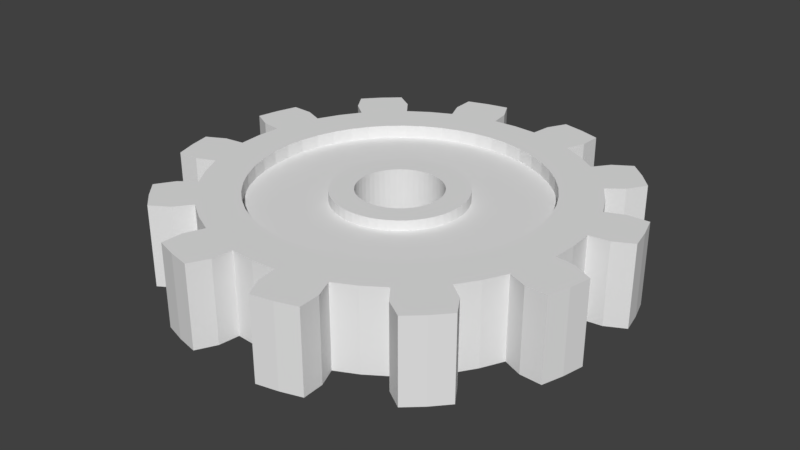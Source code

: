 # Source: gear_small.blend  (saved by Blender 2.79.0; exported with 4.5.12 LTS)
import bpy
from mathutils import Matrix  # noqa: F401  (used for matrix-valued properties, if any)

bpy.ops.wm.read_factory_settings(use_empty=True)
scene = bpy.context.scene
scene.name = 'Scene'

# ---- collections
col_collection_1 = bpy.data.collections.new('Collection 1'); scene.collection.children.link(col_collection_1)

# ---- world
world_world = bpy.data.worlds.new('World'); scene.world = world_world
world_world.color = (0.05088, 0.05088, 0.05088)
world_world.use_sun_shadow = False
world_world.sun_shadow_jitter_overblur = 0.0
world_world.cycles.sampling_method = 'MANUAL'

# ---- meshes
me_gear = bpy.data.meshes.new('Gear')
me_gear.from_pydata([(0.08862, 6.063e-11, -0.01266), (0.08787, 0.01157, -0.01266), (0.0856, 0.02294, -0.01266), (0.08188, 0.03391, -0.01266), (0.1139, 6.063e-11, -0.01266), (0.113, 0.01487, -0.01266), (0.1101, 0.02949, -0.01266), (0.1053, 0.0436, -0.01266), (0.1255, 0.01653, -0.01266), (0.1223, 0.03277, -0.01266), (0.117, 0.04845, -0.01266), (0.1374, 0.02273, -0.01266), (0.1345, 0.03604, -0.01266), (0.1304, 0.04901, -0.01266), (0.08862, 6.063e-11, 0.03798), (0.08787, 0.01157, 0.03798), (0.0856, 0.02294, 0.03798), (0.08188, 0.03391, 0.03798), (0.1139, 6.063e-11, 0.03798), (0.113, 0.01487, 0.03798), (0.1101, 0.02949, 0.03798), (0.1053, 0.0436, 0.03798), (0.1255, 0.01653, 0.03798), (0.1223, 0.03277, 0.03798), (0.117, 0.04845, 0.03798), (0.1374, 0.02273, 0.03798), (0.1345, 0.03604, 0.03798), (0.1304, 0.04901, 0.03798), (0.07675, 0.04431, -0.01266), (0.07031, 0.05395, -0.01266), (0.06267, 0.06267, -0.01266), (0.05395, 0.07031, -0.01266), (0.09868, 0.05697, -0.01266), (0.0904, 0.06937, -0.01266), (0.08057, 0.08057, -0.01266), (0.06937, 0.0904, -0.01266), (0.1004, 0.07707, -0.01266), (0.08952, 0.08952, -0.01266), (0.07707, 0.1004, -0.01266), (0.1076, 0.08839, -0.01266), (0.09848, 0.09848, -0.01266), (0.08839, 0.1076, -0.01266), (0.07675, 0.04431, 0.03798), (0.07031, 0.05395, 0.03798), (0.06267, 0.06267, 0.03798), (0.05395, 0.07031, 0.03798), (0.09868, 0.05697, 0.03798), (0.0904, 0.06937, 0.03798), (0.08057, 0.08057, 0.03798), (0.06937, 0.0904, 0.03798), (0.1004, 0.07707, 0.03798), (0.08952, 0.08952, 0.03798), (0.07707, 0.1004, 0.03798), (0.1076, 0.08839, 0.03798), (0.09848, 0.09848, 0.03798), (0.08839, 0.1076, 0.03798), (0.04431, 0.07675, -0.01266), (0.03391, 0.08188, -0.01266), (0.02294, 0.0856, -0.01266), (0.01157, 0.08787, -0.01266), (0.05697, 0.09868, -0.01266), (0.0436, 0.1053, -0.01266), (0.02949, 0.1101, -0.01266), (0.01487, 0.113, -0.01266), (0.04845, 0.117, -0.01266), (0.03277, 0.1223, -0.01266), (0.01653, 0.1255, -0.01266), (0.04901, 0.1304, -0.01266), (0.03604, 0.1345, -0.01266), (0.02273, 0.1374, -0.01266), (0.04431, 0.07675, 0.03798), (0.03391, 0.08188, 0.03798), (0.02294, 0.0856, 0.03798), (0.01157, 0.08787, 0.03798), (0.05697, 0.09868, 0.03798), (0.0436, 0.1053, 0.03798), (0.02949, 0.1101, 0.03798), (0.01487, 0.113, 0.03798), (0.04845, 0.117, 0.03798), (0.03277, 0.1223, 0.03798), (0.01653, 0.1255, 0.03798), (0.04901, 0.1304, 0.03798), (0.03604, 0.1345, 0.03798), (0.02273, 0.1374, 0.03798), (4.708e-10, 0.08862, -0.01266), (-0.01157, 0.08787, -0.01266), (-0.02294, 0.0856, -0.01266), (-0.03391, 0.08188, -0.01266), (4.708e-10, 0.1139, -0.01266), (-0.01487, 0.113, -0.01266), (-0.02949, 0.1101, -0.01266), (-0.0436, 0.1053, -0.01266), (-0.01653, 0.1255, -0.01266), (-0.03277, 0.1223, -0.01266), (-0.04845, 0.117, -0.01266), (-0.02273, 0.1374, -0.01266), (-0.03604, 0.1345, -0.01266), (-0.04901, 0.1304, -0.01266), (4.708e-10, 0.08862, 0.03798), (-0.01157, 0.08787, 0.03798), (-0.02294, 0.0856, 0.03798), (-0.03391, 0.08188, 0.03798), (4.708e-10, 0.1139, 0.03798), (-0.01487, 0.113, 0.03798), (-0.02949, 0.1101, 0.03798), (-0.0436, 0.1053, 0.03798), (-0.01653, 0.1255, 0.03798), (-0.03277, 0.1223, 0.03798), (-0.04845, 0.117, 0.03798), (-0.02273, 0.1374, 0.03798), (-0.03604, 0.1345, 0.03798), (-0.04901, 0.1304, 0.03798), (-0.04431, 0.07675, -0.01266), (-0.05395, 0.07031, -0.01266), (-0.06267, 0.06267, -0.01266), (-0.07031, 0.05395, -0.01266), (-0.05697, 0.09868, -0.01266), (-0.06937, 0.0904, -0.01266), (-0.08057, 0.08057, -0.01266), (-0.0904, 0.06937, -0.01266), (-0.07707, 0.1004, -0.01266), (-0.08952, 0.08952, -0.01266), (-0.1004, 0.07707, -0.01266), (-0.08839, 0.1076, -0.01266), (-0.09848, 0.09848, -0.01266), (-0.1076, 0.08839, -0.01266), (-0.04431, 0.07675, 0.03798), (-0.05395, 0.07031, 0.03798), (-0.06267, 0.06267, 0.03798), (-0.07031, 0.05395, 0.03798), (-0.05697, 0.09868, 0.03798), (-0.06937, 0.0904, 0.03798), (-0.08057, 0.08057, 0.03798), (-0.0904, 0.06937, 0.03798), (-0.07707, 0.1004, 0.03798), (-0.08952, 0.08952, 0.03798), (-0.1004, 0.07707, 0.03798), (-0.08839, 0.1076, 0.03798), (-0.09848, 0.09848, 0.03798), (-0.1076, 0.08839, 0.03798), (-0.07675, 0.04431, -0.01266), (-0.08188, 0.03391, -0.01266), (-0.0856, 0.02294, -0.01266), (-0.08787, 0.01157, -0.01266), (-0.09868, 0.05697, -0.01266), (-0.1053, 0.0436, -0.01266), (-0.1101, 0.02949, -0.01266), (-0.113, 0.01487, -0.01266), (-0.117, 0.04845, -0.01266), (-0.1223, 0.03277, -0.01266), (-0.1255, 0.01653, -0.01266), (-0.1304, 0.04901, -0.01266), (-0.1345, 0.03604, -0.01266), (-0.1374, 0.02273, -0.01266), (-0.07675, 0.04431, 0.03798), (-0.08188, 0.03391, 0.03798), (-0.0856, 0.02294, 0.03798), (-0.08787, 0.01157, 0.03798), (-0.09868, 0.05697, 0.03798), (-0.1053, 0.0436, 0.03798), (-0.1101, 0.02949, 0.03798), (-0.113, 0.01487, 0.03798), (-0.117, 0.04845, 0.03798), (-0.1223, 0.03277, 0.03798), (-0.1255, 0.01653, 0.03798), (-0.1304, 0.04901, 0.03798), (-0.1345, 0.03604, 0.03798), (-0.1374, 0.02273, 0.03798), (-0.08862, 6.063e-11, -0.01266), (-0.08787, -0.01157, -0.01266), (-0.0856, -0.02294, -0.01266), (-0.08188, -0.03391, -0.01266), (-0.1139, 6.063e-11, -0.01266), (-0.113, -0.01487, -0.01266), (-0.1101, -0.02949, -0.01266), (-0.1053, -0.0436, -0.01266), (-0.1255, -0.01653, -0.01266), (-0.1223, -0.03277, -0.01266), (-0.117, -0.04845, -0.01266), (-0.1374, -0.02273, -0.01266), (-0.1345, -0.03604, -0.01266), (-0.1304, -0.04901, -0.01266), (-0.08862, 6.063e-11, 0.03798), (-0.08787, -0.01157, 0.03798), (-0.0856, -0.02294, 0.03798), (-0.08188, -0.03391, 0.03798), (-0.1139, 6.063e-11, 0.03798), (-0.113, -0.01487, 0.03798), (-0.1101, -0.02949, 0.03798), (-0.1053, -0.0436, 0.03798), (-0.1255, -0.01653, 0.03798), (-0.1223, -0.03277, 0.03798), (-0.117, -0.04845, 0.03798), (-0.1374, -0.02273, 0.03798), (-0.1345, -0.03604, 0.03798), (-0.1304, -0.04901, 0.03798), (-0.07675, -0.04431, -0.01266), (-0.07031, -0.05395, -0.01266), (-0.06267, -0.06267, -0.01266), (-0.05395, -0.07031, -0.01266), (-0.09868, -0.05697, -0.01266), (-0.0904, -0.06937, -0.01266), (-0.08057, -0.08057, -0.01266), (-0.06937, -0.0904, -0.01266), (-0.1004, -0.07707, -0.01266), (-0.08952, -0.08952, -0.01266), (-0.07707, -0.1004, -0.01266), (-0.1076, -0.08839, -0.01266), (-0.09848, -0.09848, -0.01266), (-0.08839, -0.1076, -0.01266), (-0.07675, -0.04431, 0.03798), (-0.07031, -0.05395, 0.03798), (-0.06267, -0.06267, 0.03798), (-0.05395, -0.07031, 0.03798), (-0.09868, -0.05697, 0.03798), (-0.0904, -0.06937, 0.03798), (-0.08057, -0.08057, 0.03798), (-0.06937, -0.0904, 0.03798), (-0.1004, -0.07707, 0.03798), (-0.08952, -0.08952, 0.03798), (-0.07707, -0.1004, 0.03798), (-0.1076, -0.08839, 0.03798), (-0.09848, -0.09848, 0.03798), (-0.08839, -0.1076, 0.03798), (-0.04431, -0.07675, -0.01266), (-0.03391, -0.08188, -0.01266), (-0.02294, -0.0856, -0.01266), (-0.01157, -0.08787, -0.01266), (-0.05697, -0.09868, -0.01266), (-0.0436, -0.1053, -0.01266), (-0.02949, -0.1101, -0.01266), (-0.01487, -0.113, -0.01266), (-0.04845, -0.117, -0.01266), (-0.03277, -0.1223, -0.01266), (-0.01653, -0.1255, -0.01266), (-0.04901, -0.1304, -0.01266), (-0.03604, -0.1345, -0.01266), (-0.02273, -0.1374, -0.01266), (-0.04431, -0.07675, 0.03798), (-0.03391, -0.08188, 0.03798), (-0.02294, -0.0856, 0.03798), (-0.01157, -0.08787, 0.03798), (-0.05697, -0.09868, 0.03798), (-0.0436, -0.1053, 0.03798), (-0.02949, -0.1101, 0.03798), (-0.01487, -0.113, 0.03798), (-0.04845, -0.117, 0.03798), (-0.03277, -0.1223, 0.03798), (-0.01653, -0.1255, 0.03798), (-0.04901, -0.1304, 0.03798), (-0.03604, -0.1345, 0.03798), (-0.02273, -0.1374, 0.03798), (4.708e-10, -0.08862, -0.01266), (0.01157, -0.08787, -0.01266), (0.02294, -0.0856, -0.01266), (0.03391, -0.08188, -0.01266), (4.708e-10, -0.1139, -0.01266), (0.01487, -0.113, -0.01266), (0.02949, -0.1101, -0.01266), (0.0436, -0.1053, -0.01266), (0.01653, -0.1255, -0.01266), (0.03277, -0.1223, -0.01266), (0.04845, -0.117, -0.01266), (0.02273, -0.1374, -0.01266), (0.03604, -0.1345, -0.01266), (0.04901, -0.1304, -0.01266), (4.708e-10, -0.08862, 0.03798), (0.01157, -0.08787, 0.03798), (0.02294, -0.0856, 0.03798), (0.03391, -0.08188, 0.03798), (4.708e-10, -0.1139, 0.03798), (0.01487, -0.113, 0.03798), (0.02949, -0.1101, 0.03798), (0.0436, -0.1053, 0.03798), (0.01653, -0.1255, 0.03798), (0.03277, -0.1223, 0.03798), (0.04845, -0.117, 0.03798), (0.02273, -0.1374, 0.03798), (0.03604, -0.1345, 0.03798), (0.04901, -0.1304, 0.03798), (0.04431, -0.07675, -0.01266), (0.05395, -0.07031, -0.01266), (0.06267, -0.06267, -0.01266), (0.07031, -0.05395, -0.01266), (0.05697, -0.09868, -0.01266), (0.06937, -0.0904, -0.01266), (0.08057, -0.08057, -0.01266), (0.0904, -0.06937, -0.01266), (0.07707, -0.1004, -0.01266), (0.08952, -0.08952, -0.01266), (0.1004, -0.07707, -0.01266), (0.08839, -0.1076, -0.01266), (0.09848, -0.09848, -0.01266), (0.1076, -0.08839, -0.01266), (0.04431, -0.07675, 0.03798), (0.05395, -0.07031, 0.03798), (0.06267, -0.06267, 0.03798), (0.07031, -0.05395, 0.03798), (0.05697, -0.09868, 0.03798), (0.06937, -0.0904, 0.03798), (0.08057, -0.08057, 0.03798), (0.0904, -0.06937, 0.03798), (0.07707, -0.1004, 0.03798), (0.08952, -0.08952, 0.03798), (0.1004, -0.07707, 0.03798), (0.08839, -0.1076, 0.03798), (0.09848, -0.09848, 0.03798), (0.1076, -0.08839, 0.03798), (0.07675, -0.04431, -0.01266), (0.08188, -0.03391, -0.01266), (0.0856, -0.02294, -0.01266), (0.08787, -0.01157, -0.01266), (0.09868, -0.05697, -0.01266), (0.1053, -0.0436, -0.01266), (0.1101, -0.02949, -0.01266), (0.113, -0.01487, -0.01266), (0.117, -0.04845, -0.01266), (0.1223, -0.03277, -0.01266), (0.1255, -0.01653, -0.01266), (0.1304, -0.04901, -0.01266), (0.1345, -0.03604, -0.01266), (0.1374, -0.02273, -0.01266), (0.07675, -0.04431, 0.03798), (0.08188, -0.03391, 0.03798), (0.0856, -0.02294, 0.03798), (0.08787, -0.01157, 0.03798), (0.09868, -0.05697, 0.03798), (0.1053, -0.0436, 0.03798), (0.1101, -0.02949, 0.03798), (0.113, -0.01487, 0.03798), (0.117, -0.04845, 0.03798), (0.1223, -0.03277, 0.03798), (0.1255, -0.01653, 0.03798), (0.1304, -0.04901, 0.03798), (0.1345, -0.03604, 0.03798), (0.1374, -0.02273, 0.03798), (0.08862, 6.063e-11, -0.004508), (0.08787, 0.01157, -0.004508), (0.0856, 0.02294, -0.004508), (0.08188, 0.03391, -0.004508), (0.08862, 6.063e-11, 0.02983), (0.08787, 0.01157, 0.02983), (0.0856, 0.02294, 0.02983), (0.08188, 0.03391, 0.02983), (0.07675, 0.04431, -0.004508), (0.07031, 0.05395, -0.004508), (0.06267, 0.06267, -0.004508), (0.05395, 0.07031, -0.004508), (0.07675, 0.04431, 0.02983), (0.07031, 0.05395, 0.02983), (0.06267, 0.06267, 0.02983), (0.05395, 0.07031, 0.02983), (0.04431, 0.07675, -0.004508), (0.03391, 0.08188, -0.004508), (0.02294, 0.0856, -0.004508), (0.01157, 0.08787, -0.004508), (0.04431, 0.07675, 0.02983), (0.03391, 0.08188, 0.02983), (0.02294, 0.0856, 0.02983), (0.01157, 0.08787, 0.02983), (4.708e-10, 0.08862, -0.004508), (-0.01157, 0.08787, -0.004508), (-0.02294, 0.0856, -0.004508), (-0.03391, 0.08188, -0.004508), (4.708e-10, 0.08862, 0.02983), (-0.01157, 0.08787, 0.02983), (-0.02294, 0.0856, 0.02983), (-0.03391, 0.08188, 0.02983), (-0.04431, 0.07675, -0.004508), (-0.05395, 0.07031, -0.004508), (-0.06267, 0.06267, -0.004508), (-0.07031, 0.05395, -0.004508), (-0.04431, 0.07675, 0.02983), (-0.05395, 0.07031, 0.02983), (-0.06267, 0.06267, 0.02983), (-0.07031, 0.05395, 0.02983), (-0.07675, 0.04431, -0.004508), (-0.08188, 0.03391, -0.004508), (-0.0856, 0.02294, -0.004508), (-0.08787, 0.01157, -0.004508), (-0.07675, 0.04431, 0.02983), (-0.08188, 0.03391, 0.02983), (-0.0856, 0.02294, 0.02983), (-0.08787, 0.01157, 0.02983), (-0.08862, 6.063e-11, -0.004508), (-0.08787, -0.01157, -0.004508), (-0.0856, -0.02294, -0.004508), (-0.08188, -0.03391, -0.004508), (-0.08862, 6.063e-11, 0.02983), (-0.08787, -0.01157, 0.02983), (-0.0856, -0.02294, 0.02983), (-0.08188, -0.03391, 0.02983), (-0.07675, -0.04431, -0.004508), (-0.07031, -0.05395, -0.004508), (-0.06267, -0.06267, -0.004508), (-0.05395, -0.07031, -0.004508), (-0.07675, -0.04431, 0.02983), (-0.07031, -0.05395, 0.02983), (-0.06267, -0.06267, 0.02983), (-0.05395, -0.07031, 0.02983), (-0.04431, -0.07675, -0.004508), (-0.03391, -0.08188, -0.004508), (-0.02294, -0.0856, -0.004508), (-0.01157, -0.08787, -0.004508), (-0.04431, -0.07675, 0.02983), (-0.03391, -0.08188, 0.02983), (-0.02294, -0.0856, 0.02983), (-0.01157, -0.08787, 0.02983), (4.708e-10, -0.08862, -0.004508), (0.01157, -0.08787, -0.004508), (0.02294, -0.0856, -0.004508), (0.03391, -0.08188, -0.004508), (4.708e-10, -0.08862, 0.02983), (0.01157, -0.08787, 0.02983), (0.02294, -0.0856, 0.02983), (0.03391, -0.08188, 0.02983), (0.04431, -0.07675, -0.004508), (0.05395, -0.07031, -0.004508), (0.06267, -0.06267, -0.004508), (0.07031, -0.05395, -0.004508), (0.04431, -0.07675, 0.02983), (0.05395, -0.07031, 0.02983), (0.06267, -0.06267, 0.02983), (0.07031, -0.05395, 0.02983), (0.07675, -0.04431, -0.004508), (0.08188, -0.03391, -0.004508), (0.0856, -0.02294, -0.004508), (0.08787, -0.01157, -0.004508), (0.07675, -0.04431, 0.02983), (0.08188, -0.03391, 0.02983), (0.0856, -0.02294, 0.02983), (0.08787, -0.01157, 0.02983), (0.04042, 6.485e-10, -0.004508), (0.04007, 0.005276, -0.004508), (0.03904, 0.01046, -0.004508), (0.03734, 0.01547, -0.004508), (0.04042, 6.485e-10, 0.02983), (0.04007, 0.005276, 0.02983), (0.03904, 0.01046, 0.02983), (0.03734, 0.01547, 0.02983), (0.03501, 0.02021, -0.004508), (0.03207, 0.02461, -0.004508), (0.02858, 0.02858, -0.004508), (0.02461, 0.03207, -0.004508), (0.03501, 0.02021, 0.02983), (0.03207, 0.02461, 0.02983), (0.02858, 0.02858, 0.02983), (0.02461, 0.03207, 0.02983), (0.02021, 0.03501, -0.004508), (0.01547, 0.03734, -0.004508), (0.01046, 0.03904, -0.004508), (0.005276, 0.04007, -0.004508), (0.02021, 0.03501, 0.02983), (0.01547, 0.03734, 0.02983), (0.01046, 0.03904, 0.02983), (0.005276, 0.04007, 0.02983), (-1.705e-10, 0.04042, -0.004508), (-0.005276, 0.04007, -0.004508), (-0.01046, 0.03904, -0.004508), (-0.01547, 0.03734, -0.004508), (-1.705e-10, 0.04042, 0.02983), (-0.005276, 0.04007, 0.02983), (-0.01046, 0.03904, 0.02983), (-0.01547, 0.03734, 0.02983), (-0.02021, 0.03501, -0.004508), (-0.02461, 0.03207, -0.004508), (-0.02858, 0.02858, -0.004508), (-0.03207, 0.02461, -0.004508), (-0.02021, 0.03501, 0.02983), (-0.02461, 0.03207, 0.02983), (-0.02858, 0.02858, 0.02983), (-0.03207, 0.02461, 0.02983), (-0.03501, 0.02021, -0.004508), (-0.03734, 0.01547, -0.004508), (-0.03904, 0.01046, -0.004508), (-0.04007, 0.005276, -0.004508), (-0.03501, 0.02021, 0.02983), (-0.03734, 0.01547, 0.02983), (-0.03904, 0.01046, 0.02983), (-0.04007, 0.005276, 0.02983), (-0.04042, 6.485e-10, -0.004508), (-0.04007, -0.005276, -0.004508), (-0.03904, -0.01046, -0.004508), (-0.03734, -0.01547, -0.004508), (-0.04042, 6.485e-10, 0.02983), (-0.04007, -0.005276, 0.02983), (-0.03904, -0.01046, 0.02983), (-0.03734, -0.01547, 0.02983), (-0.03501, -0.02021, -0.004508), (-0.03207, -0.02461, -0.004508), (-0.02858, -0.02858, -0.004508), (-0.02461, -0.03207, -0.004508), (-0.03501, -0.02021, 0.02983), (-0.03207, -0.02461, 0.02983), (-0.02858, -0.02858, 0.02983), (-0.02461, -0.03207, 0.02983), (-0.02021, -0.03501, -0.004508), (-0.01547, -0.03734, -0.004508), (-0.01046, -0.03904, -0.004508), (-0.005276, -0.04007, -0.004508), (-0.02021, -0.03501, 0.02983), (-0.01547, -0.03734, 0.02983), (-0.01046, -0.03904, 0.02983), (-0.005276, -0.04007, 0.02983), (-1.705e-10, -0.04042, -0.004508), (0.005276, -0.04007, -0.004508), (0.01046, -0.03904, -0.004508), (0.01547, -0.03734, -0.004508), (-1.705e-10, -0.04042, 0.02983), (0.005276, -0.04007, 0.02983), (0.01046, -0.03904, 0.02983), (0.01547, -0.03734, 0.02983), (0.02021, -0.03501, -0.004508), (0.02461, -0.03207, -0.004508), (0.02858, -0.02858, -0.004508), (0.03207, -0.02461, -0.004508), (0.02021, -0.03501, 0.02983), (0.02461, -0.03207, 0.02983), (0.02858, -0.02858, 0.02983), (0.03207, -0.02461, 0.02983), (0.03501, -0.02021, -0.004508), (0.03734, -0.01547, -0.004508), (0.03904, -0.01046, -0.004508), (0.04007, -0.005276, -0.004508), (0.03501, -0.02021, 0.02983), (0.03734, -0.01547, 0.02983), (0.03904, -0.01046, 0.02983), (0.04007, -0.005276, 0.02983), (0.04042, 6.485e-10, -0.01069), (0.04007, 0.005276, -0.01069), (0.03904, 0.01046, -0.01069), (0.03734, 0.01547, -0.01069), (0.04042, 6.485e-10, 0.03601), (0.04007, 0.005276, 0.03601), (0.03904, 0.01046, 0.03601), (0.03734, 0.01547, 0.03601), (0.03501, 0.02021, -0.01069), (0.03207, 0.02461, -0.01069), (0.02858, 0.02858, -0.01069), (0.02461, 0.03207, -0.01069), (0.03501, 0.02021, 0.03601), (0.03207, 0.02461, 0.03601), (0.02858, 0.02858, 0.03601), (0.02461, 0.03207, 0.03601), (0.02021, 0.03501, -0.01069), (0.01547, 0.03734, -0.01069), (0.01046, 0.03904, -0.01069), (0.005276, 0.04007, -0.01069), (0.02021, 0.03501, 0.03601), (0.01547, 0.03734, 0.03601), (0.01046, 0.03904, 0.03601), (0.005276, 0.04007, 0.03601), (-1.705e-10, 0.04042, -0.01069), (-0.005276, 0.04007, -0.01069), (-0.01046, 0.03904, -0.01069), (-0.01547, 0.03734, -0.01069), (-1.705e-10, 0.04042, 0.03601), (-0.005276, 0.04007, 0.03601), (-0.01046, 0.03904, 0.03601), (-0.01547, 0.03734, 0.03601), (-0.02021, 0.03501, -0.01069), (-0.02461, 0.03207, -0.01069), (-0.02858, 0.02858, -0.01069), (-0.03207, 0.02461, -0.01069), (-0.02021, 0.03501, 0.03601), (-0.02461, 0.03207, 0.03601), (-0.02858, 0.02858, 0.03601), (-0.03207, 0.02461, 0.03601), (-0.03501, 0.02021, -0.01069), (-0.03734, 0.01547, -0.01069), (-0.03904, 0.01046, -0.01069), (-0.04007, 0.005276, -0.01069), (-0.03501, 0.02021, 0.03601), (-0.03734, 0.01547, 0.03601), (-0.03904, 0.01046, 0.03601), (-0.04007, 0.005276, 0.03601), (-0.04042, 6.485e-10, -0.01069), (-0.04007, -0.005276, -0.01069), (-0.03904, -0.01046, -0.01069), (-0.03734, -0.01547, -0.01069), (-0.04042, 6.485e-10, 0.03601), (-0.04007, -0.005276, 0.03601), (-0.03904, -0.01046, 0.03601), (-0.03734, -0.01547, 0.03601), (-0.03501, -0.02021, -0.01069), (-0.03207, -0.02461, -0.01069), (-0.02858, -0.02858, -0.01069), (-0.02461, -0.03207, -0.01069), (-0.03501, -0.02021, 0.03601), (-0.03207, -0.02461, 0.03601), (-0.02858, -0.02858, 0.03601), (-0.02461, -0.03207, 0.03601), (-0.02021, -0.03501, -0.01069), (-0.01547, -0.03734, -0.01069), (-0.01046, -0.03904, -0.01069), (-0.005276, -0.04007, -0.01069), (-0.02021, -0.03501, 0.03601), (-0.01547, -0.03734, 0.03601), (-0.01046, -0.03904, 0.03601), (-0.005276, -0.04007, 0.03601), (-1.705e-10, -0.04042, -0.01069), (0.005276, -0.04007, -0.01069), (0.01046, -0.03904, -0.01069), (0.01547, -0.03734, -0.01069), (-1.705e-10, -0.04042, 0.03601), (0.005276, -0.04007, 0.03601), (0.01046, -0.03904, 0.03601), (0.01547, -0.03734, 0.03601), (0.02021, -0.03501, -0.01069), (0.02461, -0.03207, -0.01069), (0.02858, -0.02858, -0.01069), (0.03207, -0.02461, -0.01069), (0.02021, -0.03501, 0.03601), (0.02461, -0.03207, 0.03601), (0.02858, -0.02858, 0.03601), (0.03207, -0.02461, 0.03601), (0.03501, -0.02021, -0.01069), (0.03734, -0.01547, -0.01069), (0.03904, -0.01046, -0.01069), (0.04007, -0.005276, -0.01069), (0.03501, -0.02021, 0.03601), (0.03734, -0.01547, 0.03601), (0.03904, -0.01046, 0.03601), (0.04007, -0.005276, 0.03601), (0.02583, 3.995e-10, -0.01069), (0.02561, 0.003372, -0.01069), (0.02495, 0.006686, -0.01069), (0.02387, 0.009886, -0.01069), (0.02583, 3.995e-10, 0.03601), (0.02561, 0.003372, 0.03601), (0.02495, 0.006686, 0.03601), (0.02387, 0.009886, 0.03601), (0.02237, 0.01292, -0.01069), (0.0205, 0.01573, -0.01069), (0.01827, 0.01827, -0.01069), (0.01573, 0.0205, -0.01069), (0.02237, 0.01292, 0.03601), (0.0205, 0.01573, 0.03601), (0.01827, 0.01827, 0.03601), (0.01573, 0.0205, 0.03601), (0.01292, 0.02237, -0.01069), (0.009886, 0.02387, -0.01069), (0.006686, 0.02495, -0.01069), (0.003372, 0.02561, -0.01069), (0.01292, 0.02237, 0.03601), (0.009886, 0.02387, 0.03601), (0.006686, 0.02495, 0.03601), (0.003372, 0.02561, 0.03601), (-1.01e-10, 0.02583, -0.01069), (-0.003372, 0.02561, -0.01069), (-0.006686, 0.02495, -0.01069), (-0.009886, 0.02387, -0.01069), (-1.01e-10, 0.02583, 0.03601), (-0.003372, 0.02561, 0.03601), (-0.006686, 0.02495, 0.03601), (-0.009886, 0.02387, 0.03601), (-0.01292, 0.02237, -0.01069), (-0.01573, 0.0205, -0.01069), (-0.01827, 0.01827, -0.01069), (-0.0205, 0.01573, -0.01069), (-0.01292, 0.02237, 0.03601), (-0.01573, 0.0205, 0.03601), (-0.01827, 0.01827, 0.03601), (-0.0205, 0.01573, 0.03601), (-0.02237, 0.01292, -0.01069), (-0.02387, 0.009886, -0.01069), (-0.02495, 0.006686, -0.01069), (-0.02561, 0.003372, -0.01069), (-0.02237, 0.01292, 0.03601), (-0.02387, 0.009886, 0.03601), (-0.02495, 0.006686, 0.03601), (-0.02561, 0.003372, 0.03601), (-0.02583, 3.995e-10, -0.01069), (-0.02561, -0.003372, -0.01069), (-0.02495, -0.006686, -0.01069), (-0.02387, -0.009886, -0.01069), (-0.02583, 3.995e-10, 0.03601), (-0.02561, -0.003372, 0.03601), (-0.02495, -0.006686, 0.03601), (-0.02387, -0.009886, 0.03601), (-0.02237, -0.01292, -0.01069), (-0.0205, -0.01573, -0.01069), (-0.01827, -0.01827, -0.01069), (-0.01573, -0.0205, -0.01069), (-0.02237, -0.01292, 0.03601), (-0.0205, -0.01573, 0.03601), (-0.01827, -0.01827, 0.03601), (-0.01573, -0.0205, 0.03601), (-0.01292, -0.02237, -0.01069), (-0.009886, -0.02387, -0.01069), (-0.006686, -0.02495, -0.01069), (-0.003372, -0.02561, -0.01069), (-0.01292, -0.02237, 0.03601), (-0.009886, -0.02387, 0.03601), (-0.006686, -0.02495, 0.03601), (-0.003372, -0.02561, 0.03601), (-1.01e-10, -0.02583, -0.01069), (0.003372, -0.02561, -0.01069), (0.006686, -0.02495, -0.01069), (0.009886, -0.02387, -0.01069), (-1.01e-10, -0.02583, 0.03601), (0.003372, -0.02561, 0.03601), (0.006686, -0.02495, 0.03601), (0.009886, -0.02387, 0.03601), (0.01292, -0.02237, -0.01069), (0.01573, -0.0205, -0.01069), (0.01827, -0.01827, -0.01069), (0.0205, -0.01573, -0.01069), (0.01292, -0.02237, 0.03601), (0.01573, -0.0205, 0.03601), (0.01827, -0.01827, 0.03601), (0.0205, -0.01573, 0.03601), (0.02237, -0.01292, -0.01069), (0.02387, -0.009886, -0.01069), (0.02495, -0.006686, -0.01069), (0.02561, -0.003372, -0.01069), (0.02237, -0.01292, 0.03601), (0.02387, -0.009886, 0.03601), (0.02495, -0.006686, 0.03601), (0.02561, -0.003372, 0.03601)], [], [(4, 0, 1, 5), (5, 1, 2, 6), (6, 2, 3, 7), (8, 5, 6, 9), (9, 6, 7, 10), (11, 8, 9, 12), (12, 9, 10, 13), (14, 18, 19, 15), (15, 19, 20, 16), (16, 20, 21, 17), (19, 22, 23, 20), (20, 23, 24, 21), (22, 25, 26, 23), (23, 26, 27, 24), (18, 4, 5, 19), (19, 5, 8, 22), (22, 8, 11, 25), (25, 11, 12, 26), (26, 12, 13, 27), (27, 13, 10, 24), (24, 10, 7, 21), (32, 28, 29, 33), (33, 29, 30, 34), (34, 30, 31, 35), (36, 33, 34, 37), (37, 34, 35, 38), (39, 36, 37, 40), (40, 37, 38, 41), (42, 46, 47, 43), (43, 47, 48, 44), (44, 48, 49, 45), (47, 50, 51, 48), (48, 51, 52, 49), (50, 53, 54, 51), (51, 54, 55, 52), (46, 32, 33, 47), (47, 33, 36, 50), (50, 36, 39, 53), (53, 39, 40, 54), (54, 40, 41, 55), (55, 41, 38, 52), (52, 38, 35, 49), (3, 28, 32, 7), (7, 32, 46, 21), (21, 46, 42, 17), (60, 56, 57, 61), (61, 57, 58, 62), (62, 58, 59, 63), (64, 61, 62, 65), (65, 62, 63, 66), (67, 64, 65, 68), (68, 65, 66, 69), (70, 74, 75, 71), (71, 75, 76, 72), (72, 76, 77, 73), (75, 78, 79, 76), (76, 79, 80, 77), (78, 81, 82, 79), (79, 82, 83, 80), (74, 60, 61, 75), (75, 61, 64, 78), (78, 64, 67, 81), (81, 67, 68, 82), (82, 68, 69, 83), (83, 69, 66, 80), (80, 66, 63, 77), (31, 56, 60, 35), (35, 60, 74, 49), (49, 74, 70, 45), (88, 84, 85, 89), (89, 85, 86, 90), (90, 86, 87, 91), (92, 89, 90, 93), (93, 90, 91, 94), (95, 92, 93, 96), (96, 93, 94, 97), (98, 102, 103, 99), (99, 103, 104, 100), (100, 104, 105, 101), (103, 106, 107, 104), (104, 107, 108, 105), (106, 109, 110, 107), (107, 110, 111, 108), (102, 88, 89, 103), (103, 89, 92, 106), (106, 92, 95, 109), (109, 95, 96, 110), (110, 96, 97, 111), (111, 97, 94, 108), (108, 94, 91, 105), (59, 84, 88, 63), (63, 88, 102, 77), (77, 102, 98, 73), (116, 112, 113, 117), (117, 113, 114, 118), (118, 114, 115, 119), (120, 117, 118, 121), (121, 118, 119, 122), (123, 120, 121, 124), (124, 121, 122, 125), (126, 130, 131, 127), (127, 131, 132, 128), (128, 132, 133, 129), (131, 134, 135, 132), (132, 135, 136, 133), (134, 137, 138, 135), (135, 138, 139, 136), (130, 116, 117, 131), (131, 117, 120, 134), (134, 120, 123, 137), (137, 123, 124, 138), (138, 124, 125, 139), (139, 125, 122, 136), (136, 122, 119, 133), (87, 112, 116, 91), (91, 116, 130, 105), (105, 130, 126, 101), (144, 140, 141, 145), (145, 141, 142, 146), (146, 142, 143, 147), (148, 145, 146, 149), (149, 146, 147, 150), (151, 148, 149, 152), (152, 149, 150, 153), (154, 158, 159, 155), (155, 159, 160, 156), (156, 160, 161, 157), (159, 162, 163, 160), (160, 163, 164, 161), (162, 165, 166, 163), (163, 166, 167, 164), (158, 144, 145, 159), (159, 145, 148, 162), (162, 148, 151, 165), (165, 151, 152, 166), (166, 152, 153, 167), (167, 153, 150, 164), (164, 150, 147, 161), (115, 140, 144, 119), (119, 144, 158, 133), (133, 158, 154, 129), (172, 168, 169, 173), (173, 169, 170, 174), (174, 170, 171, 175), (176, 173, 174, 177), (177, 174, 175, 178), (179, 176, 177, 180), (180, 177, 178, 181), (182, 186, 187, 183), (183, 187, 188, 184), (184, 188, 189, 185), (187, 190, 191, 188), (188, 191, 192, 189), (190, 193, 194, 191), (191, 194, 195, 192), (186, 172, 173, 187), (187, 173, 176, 190), (190, 176, 179, 193), (193, 179, 180, 194), (194, 180, 181, 195), (195, 181, 178, 192), (192, 178, 175, 189), (143, 168, 172, 147), (147, 172, 186, 161), (161, 186, 182, 157), (200, 196, 197, 201), (201, 197, 198, 202), (202, 198, 199, 203), (204, 201, 202, 205), (205, 202, 203, 206), (207, 204, 205, 208), (208, 205, 206, 209), (210, 214, 215, 211), (211, 215, 216, 212), (212, 216, 217, 213), (215, 218, 219, 216), (216, 219, 220, 217), (218, 221, 222, 219), (219, 222, 223, 220), (214, 200, 201, 215), (215, 201, 204, 218), (218, 204, 207, 221), (221, 207, 208, 222), (222, 208, 209, 223), (223, 209, 206, 220), (220, 206, 203, 217), (171, 196, 200, 175), (175, 200, 214, 189), (189, 214, 210, 185), (228, 224, 225, 229), (229, 225, 226, 230), (230, 226, 227, 231), (232, 229, 230, 233), (233, 230, 231, 234), (235, 232, 233, 236), (236, 233, 234, 237), (238, 242, 243, 239), (239, 243, 244, 240), (240, 244, 245, 241), (243, 246, 247, 244), (244, 247, 248, 245), (246, 249, 250, 247), (247, 250, 251, 248), (242, 228, 229, 243), (243, 229, 232, 246), (246, 232, 235, 249), (249, 235, 236, 250), (250, 236, 237, 251), (251, 237, 234, 248), (248, 234, 231, 245), (199, 224, 228, 203), (203, 228, 242, 217), (217, 242, 238, 213), (256, 252, 253, 257), (257, 253, 254, 258), (258, 254, 255, 259), (260, 257, 258, 261), (261, 258, 259, 262), (263, 260, 261, 264), (264, 261, 262, 265), (266, 270, 271, 267), (267, 271, 272, 268), (268, 272, 273, 269), (271, 274, 275, 272), (272, 275, 276, 273), (274, 277, 278, 275), (275, 278, 279, 276), (270, 256, 257, 271), (271, 257, 260, 274), (274, 260, 263, 277), (277, 263, 264, 278), (278, 264, 265, 279), (279, 265, 262, 276), (276, 262, 259, 273), (227, 252, 256, 231), (231, 256, 270, 245), (245, 270, 266, 241), (284, 280, 281, 285), (285, 281, 282, 286), (286, 282, 283, 287), (288, 285, 286, 289), (289, 286, 287, 290), (291, 288, 289, 292), (292, 289, 290, 293), (294, 298, 299, 295), (295, 299, 300, 296), (296, 300, 301, 297), (299, 302, 303, 300), (300, 303, 304, 301), (302, 305, 306, 303), (303, 306, 307, 304), (298, 284, 285, 299), (299, 285, 288, 302), (302, 288, 291, 305), (305, 291, 292, 306), (306, 292, 293, 307), (307, 293, 290, 304), (304, 290, 287, 301), (255, 280, 284, 259), (259, 284, 298, 273), (273, 298, 294, 269), (312, 308, 309, 313), (313, 309, 310, 314), (314, 310, 311, 315), (316, 313, 314, 317), (317, 314, 315, 318), (319, 316, 317, 320), (320, 317, 318, 321), (322, 326, 327, 323), (323, 327, 328, 324), (324, 328, 329, 325), (327, 330, 331, 328), (328, 331, 332, 329), (330, 333, 334, 331), (331, 334, 335, 332), (326, 312, 313, 327), (327, 313, 316, 330), (330, 316, 319, 333), (333, 319, 320, 334), (334, 320, 321, 335), (335, 321, 318, 332), (332, 318, 315, 329), (283, 308, 312, 287), (287, 312, 326, 301), (301, 326, 322, 297), (311, 0, 4, 315), (315, 4, 18, 329), (329, 18, 14, 325), (73, 98, 364, 359), (156, 157, 383, 382), (227, 226, 402, 403), (297, 322, 428, 423), (309, 308, 424, 425), (184, 185, 391, 390), (183, 184, 390, 389), (308, 283, 419, 424), (143, 142, 378, 379), (1, 0, 336, 337), (225, 224, 400, 401), (168, 143, 379, 384), (56, 31, 347, 352), (224, 199, 395, 400), (99, 100, 366, 365), (185, 210, 396, 391), (182, 183, 389, 388), (154, 155, 381, 380), (58, 57, 353, 354), (199, 198, 394, 395), (112, 87, 363, 368), (171, 170, 386, 387), (280, 255, 411, 416), (311, 310, 426, 427), (100, 101, 367, 366), (238, 239, 405, 404), (87, 86, 362, 363), (129, 154, 380, 375), (141, 140, 376, 377), (310, 309, 425, 426), (296, 297, 423, 422), (255, 254, 410, 411), (2, 1, 337, 338), (324, 325, 431, 430), (254, 253, 409, 410), (240, 241, 407, 406), (3, 2, 338, 339), (170, 169, 385, 386), (155, 156, 382, 381), (323, 324, 430, 429), (86, 85, 361, 362), (98, 99, 365, 364), (295, 296, 422, 421), (169, 168, 384, 385), (57, 56, 352, 353), (114, 113, 369, 370), (59, 58, 354, 355), (241, 266, 412, 407), (294, 295, 421, 420), (115, 114, 370, 371), (252, 227, 403, 408), (16, 17, 343, 342), (283, 282, 418, 419), (85, 84, 360, 361), (142, 141, 377, 378), (282, 281, 417, 418), (126, 127, 373, 372), (113, 112, 368, 369), (197, 196, 392, 393), (43, 44, 350, 349), (28, 3, 339, 344), (268, 269, 415, 414), (269, 294, 420, 415), (0, 311, 427, 336), (198, 197, 393, 394), (71, 72, 358, 357), (127, 128, 374, 373), (31, 30, 346, 347), (44, 45, 351, 350), (325, 14, 340, 431), (196, 171, 387, 392), (42, 43, 349, 348), (267, 268, 414, 413), (266, 267, 413, 412), (101, 126, 372, 367), (29, 28, 344, 345), (30, 29, 345, 346), (226, 225, 401, 402), (128, 129, 375, 374), (157, 182, 388, 383), (213, 238, 404, 399), (322, 323, 429, 428), (140, 115, 371, 376), (72, 73, 359, 358), (211, 212, 398, 397), (15, 16, 342, 341), (281, 280, 416, 417), (70, 71, 357, 356), (253, 252, 408, 409), (14, 15, 341, 340), (210, 211, 397, 396), (45, 70, 356, 351), (17, 42, 348, 343), (84, 59, 355, 360), (239, 240, 406, 405), (212, 213, 399, 398), (414, 415, 511, 510), (427, 426, 522, 523), (400, 395, 491, 496), (341, 342, 438, 437), (420, 421, 517, 516), (404, 405, 501, 500), (409, 408, 504, 505), (376, 371, 467, 472), (338, 337, 433, 434), (359, 364, 460, 455), (417, 416, 512, 513), (336, 427, 523, 432), (363, 362, 458, 459), (401, 400, 496, 497), (358, 359, 455, 454), (411, 410, 506, 507), (406, 407, 503, 502), (381, 382, 478, 477), (386, 385, 481, 482), (429, 430, 526, 525), (372, 373, 469, 468), (356, 357, 453, 452), (378, 377, 473, 474), (373, 374, 470, 469), (343, 348, 444, 439), (369, 368, 464, 465), (348, 349, 445, 444), (366, 367, 463, 462), (408, 403, 499, 504), (367, 372, 468, 463), (426, 425, 521, 522), (350, 351, 447, 446), (361, 360, 456, 457), (360, 355, 451, 456), (355, 354, 450, 451), (347, 346, 442, 443), (389, 390, 486, 485), (421, 422, 518, 517), (392, 387, 483, 488), (413, 414, 510, 509), (364, 365, 461, 460), (353, 352, 448, 449), (345, 344, 440, 441), (402, 401, 497, 498), (371, 370, 466, 467), (394, 393, 489, 490), (399, 404, 500, 495), (340, 341, 437, 436), (397, 398, 494, 493), (339, 338, 434, 435), (405, 406, 502, 501), (391, 396, 492, 487), (351, 356, 452, 447), (362, 361, 457, 458), (410, 409, 505, 506), (387, 386, 482, 483), (352, 347, 443, 448), (384, 379, 475, 480), (385, 384, 480, 481), (428, 429, 525, 524), (342, 343, 439, 438), (388, 389, 485, 484), (344, 339, 435, 440), (382, 383, 479, 478), (418, 417, 513, 514), (407, 412, 508, 503), (357, 358, 454, 453), (368, 363, 459, 464), (337, 336, 432, 433), (374, 375, 471, 470), (383, 388, 484, 479), (377, 376, 472, 473), (423, 428, 524, 519), (398, 399, 495, 494), (390, 391, 487, 486), (370, 369, 465, 466), (379, 378, 474, 475), (425, 424, 520, 521), (380, 381, 477, 476), (415, 420, 516, 511), (365, 366, 462, 461), (416, 411, 507, 512), (430, 431, 527, 526), (354, 353, 449, 450), (424, 419, 515, 520), (393, 392, 488, 489), (349, 350, 446, 445), (422, 423, 519, 518), (395, 394, 490, 491), (346, 345, 441, 442), (431, 340, 436, 527), (419, 418, 514, 515), (375, 380, 476, 471), (403, 402, 498, 499), (396, 397, 493, 492), (412, 413, 509, 508), (484, 485, 581, 580), (440, 435, 531, 536), (478, 479, 575, 574), (514, 513, 609, 610), (503, 508, 604, 599), (453, 454, 550, 549), (464, 459, 555, 560), (433, 432, 528, 529), (470, 471, 567, 566), (479, 484, 580, 575), (473, 472, 568, 569), (519, 524, 620, 615), (494, 495, 591, 590), (486, 487, 583, 582), (466, 465, 561, 562), (475, 474, 570, 571), (521, 520, 616, 617), (476, 477, 573, 572), (511, 516, 612, 607), (461, 462, 558, 557), (512, 507, 603, 608), (526, 527, 623, 622), (450, 449, 545, 546), (520, 515, 611, 616), (489, 488, 584, 585), (445, 446, 542, 541), (518, 519, 615, 614), (491, 490, 586, 587), (442, 441, 537, 538), (527, 436, 532, 623), (515, 514, 610, 611), (471, 476, 572, 567), (499, 498, 594, 595), (492, 493, 589, 588), (508, 509, 605, 604), (510, 511, 607, 606), (523, 522, 618, 619), (496, 491, 587, 592), (437, 438, 534, 533), (516, 517, 613, 612), (500, 501, 597, 596), (505, 504, 600, 601), (472, 467, 563, 568), (434, 433, 529, 530), (455, 460, 556, 551), (513, 512, 608, 609), (432, 523, 619, 528), (459, 458, 554, 555), (497, 496, 592, 593), (454, 455, 551, 550), (507, 506, 602, 603), (502, 503, 599, 598), (477, 478, 574, 573), (482, 481, 577, 578), (525, 526, 622, 621), (468, 469, 565, 564), (452, 453, 549, 548), (474, 473, 569, 570), (469, 470, 566, 565), (439, 444, 540, 535), (465, 464, 560, 561), (444, 445, 541, 540), (462, 463, 559, 558), (504, 499, 595, 600), (463, 468, 564, 559), (522, 521, 617, 618), (446, 447, 543, 542), (457, 456, 552, 553), (456, 451, 547, 552), (451, 450, 546, 547), (443, 442, 538, 539), (485, 486, 582, 581), (517, 518, 614, 613), (488, 483, 579, 584), (509, 510, 606, 605), (460, 461, 557, 556), (449, 448, 544, 545), (441, 440, 536, 537), (498, 497, 593, 594), (467, 466, 562, 563), (490, 489, 585, 586), (495, 500, 596, 591), (436, 437, 533, 532), (493, 494, 590, 589), (435, 434, 530, 531), (501, 502, 598, 597), (487, 492, 588, 583), (447, 452, 548, 543), (458, 457, 553, 554), (506, 505, 601, 602), (483, 482, 578, 579), (448, 443, 539, 544), (480, 475, 571, 576), (481, 480, 576, 577), (524, 525, 621, 620), (438, 439, 535, 534), (558, 559, 655, 654), (600, 595, 691, 696), (559, 564, 660, 655), (618, 617, 713, 714), (542, 543, 639, 638), (553, 552, 648, 649), (552, 547, 643, 648), (547, 546, 642, 643), (539, 538, 634, 635), (581, 582, 678, 677), (613, 614, 710, 709), (584, 579, 675, 680), (605, 606, 702, 701), (556, 557, 653, 652), (545, 544, 640, 641), (537, 536, 632, 633), (594, 593, 689, 690), (563, 562, 658, 659), (586, 585, 681, 682), (591, 596, 692, 687), (532, 533, 629, 628), (589, 590, 686, 685), (531, 530, 626, 627), (597, 598, 694, 693), (583, 588, 684, 679), (543, 548, 644, 639), (554, 553, 649, 650), (602, 601, 697, 698), (579, 578, 674, 675), (544, 539, 635, 640), (576, 571, 667, 672), (577, 576, 672, 673), (620, 621, 717, 716), (534, 535, 631, 630), (580, 581, 677, 676), (536, 531, 627, 632), (574, 575, 671, 670), (610, 609, 705, 706), (599, 604, 700, 695), (549, 550, 646, 645), (560, 555, 651, 656), (529, 528, 624, 625), (566, 567, 663, 662), (575, 580, 676, 671), (569, 568, 664, 665), (615, 620, 716, 711), (590, 591, 687, 686), (582, 583, 679, 678), (562, 561, 657, 658), (571, 570, 666, 667), (617, 616, 712, 713), (572, 573, 669, 668), (607, 612, 708, 703), (557, 558, 654, 653), (608, 603, 699, 704), (622, 623, 719, 718), (546, 545, 641, 642), (616, 611, 707, 712), (585, 584, 680, 681), (541, 542, 638, 637), (614, 615, 711, 710), (587, 586, 682, 683), (538, 537, 633, 634), (623, 532, 628, 719), (611, 610, 706, 707), (567, 572, 668, 663), (595, 594, 690, 691), (588, 589, 685, 684), (604, 605, 701, 700), (606, 607, 703, 702), (619, 618, 714, 715), (592, 587, 683, 688), (533, 534, 630, 629), (612, 613, 709, 708), (596, 597, 693, 692), (601, 600, 696, 697), (568, 563, 659, 664), (530, 529, 625, 626), (551, 556, 652, 647), (609, 608, 704, 705), (528, 619, 715, 624), (555, 554, 650, 651), (593, 592, 688, 689), (550, 551, 647, 646), (603, 602, 698, 699), (598, 599, 695, 694), (573, 574, 670, 669), (578, 577, 673, 674), (621, 622, 718, 717), (564, 565, 661, 660), (548, 549, 645, 644), (570, 569, 665, 666), (565, 566, 662, 661), (535, 540, 636, 631), (561, 560, 656, 657), (540, 541, 637, 636), (696, 700, 701, 697), (697, 701, 702, 698), (698, 702, 703, 699), (699, 703, 708, 704), (704, 708, 709, 705), (705, 709, 710, 706), (706, 710, 711, 707), (707, 711, 716, 712), (712, 716, 717, 713), (713, 717, 718, 714), (714, 718, 719, 715), (715, 719, 628, 624), (624, 628, 629, 625), (625, 629, 630, 626), (626, 630, 631, 627), (627, 631, 636, 632), (632, 636, 637, 633), (633, 637, 638, 634), (634, 638, 639, 635), (635, 639, 644, 640), (640, 644, 645, 641), (641, 645, 646, 642), (642, 646, 647, 643), (643, 647, 652, 648), (648, 652, 653, 649), (649, 653, 654, 650), (650, 654, 655, 651), (651, 655, 660, 656), (656, 660, 661, 657), (657, 661, 662, 658), (658, 662, 663, 659), (659, 663, 668, 664), (664, 668, 669, 665), (665, 669, 670, 666), (666, 670, 671, 667), (667, 671, 676, 672), (672, 676, 677, 673), (673, 677, 678, 674), (674, 678, 679, 675), (675, 679, 684, 680), (680, 684, 685, 681), (681, 685, 686, 682), (682, 686, 687, 683), (683, 687, 692, 688), (688, 692, 693, 689), (689, 693, 694, 690), (690, 694, 695, 691), (691, 695, 700, 696)])
_uv = me_gear.uv_layers.new(name='UVMap')
_uv.uv.foreach_set('vector', [0.872, 0.5186, 0.7866, 0.5186, 0.784, 0.5576, 0.8687, 0.5688, 0.8687, 0.5688, 0.784, 0.5576, 0.7764, 0.596, 0.8589, 0.6181, 0.8589, 0.6181, 0.7764, 0.596, 0.7638, 0.633, 0.8428, 0.6657, 0.9111, 0.5744, 0.8687, 0.5688, 0.8589, 0.6181, 0.9002, 0.6292, 0.9002, 0.6292, 0.8589, 0.6181, 0.8428, 0.6657, 0.8822, 0.6821, 0.9512, 0.5953, 0.9111, 0.5744, 0.9002, 0.6292, 0.9414, 0.6402, 0.9414, 0.6402, 0.9002, 0.6292, 0.8822, 0.6821, 0.9274, 0.684, 0.7866, 0.5186, 0.872, 0.5186, 0.8687, 0.5688, 0.784, 0.5576, 0.784, 0.5576, 0.8687, 0.5688, 0.8589, 0.6181, 0.7764, 0.596, 0.7764, 0.596, 0.8589, 0.6181, 0.8428, 0.6657, 0.7638, 0.633, 0.8687, 0.5688, 0.9111, 0.5744, 0.9002, 0.6292, 0.8589, 0.6181, 0.8589, 0.6181, 0.9002, 0.6292, 0.8822, 0.6821, 0.8428, 0.6657, 0.9111, 0.5744, 0.9512, 0.5953, 0.9414, 0.6402, 0.9002, 0.6292, 0.9002, 0.6292, 0.9414, 0.6402, 0.9274, 0.684, 0.8822, 0.6821, 0.872, 0.5186, 0.872, 0.5186, 0.8687, 0.5688, 0.8687, 0.5688, 0.8687, 0.5688, 0.8687, 0.5688, 0.9111, 0.5744, 0.9111, 0.5744, 0.9111, 0.5744, 0.9111, 0.5744, 0.9512, 0.5953, 0.9512, 0.5953, 0.9512, 0.5953, 0.9512, 0.5953, 0.9414, 0.6402, 0.9414, 0.6402, 0.9414, 0.6402, 0.9414, 0.6402, 0.9274, 0.684, 0.9274, 0.684, 0.9274, 0.684, 0.9274, 0.684, 0.8822, 0.6821, 0.8822, 0.6821, 0.8822, 0.6821, 0.8822, 0.6821, 0.8428, 0.6657, 0.8428, 0.6657, 0.8205, 0.7108, 0.7465, 0.6681, 0.7248, 0.7006, 0.7926, 0.7526, 0.7926, 0.7526, 0.7248, 0.7006, 0.699, 0.73, 0.7594, 0.7904, 0.7594, 0.7904, 0.699, 0.73, 0.6696, 0.7558, 0.7216, 0.8236, 0.8265, 0.7786, 0.7926, 0.7526, 0.7594, 0.7904, 0.7896, 0.8206, 0.7896, 0.8206, 0.7594, 0.7904, 0.7216, 0.8236, 0.7476, 0.8575, 0.8507, 0.8168, 0.8265, 0.7786, 0.7896, 0.8206, 0.8198, 0.8508, 0.8198, 0.8508, 0.7896, 0.8206, 0.7476, 0.8575, 0.7858, 0.8817, 0.7465, 0.6681, 0.8205, 0.7108, 0.7926, 0.7526, 0.7248, 0.7006, 0.7248, 0.7006, 0.7926, 0.7526, 0.7594, 0.7904, 0.699, 0.73, 0.699, 0.73, 0.7594, 0.7904, 0.7216, 0.8236, 0.6696, 0.7558, 0.7926, 0.7526, 0.8265, 0.7786, 0.7896, 0.8206, 0.7594, 0.7904, 0.7594, 0.7904, 0.7896, 0.8206, 0.7476, 0.8575, 0.7216, 0.8236, 0.8265, 0.7786, 0.8507, 0.8168, 0.8198, 0.8508, 0.7896, 0.8206, 0.7896, 0.8206, 0.8198, 0.8508, 0.7858, 0.8817, 0.7476, 0.8575, 0.8205, 0.7108, 0.8205, 0.7108, 0.7926, 0.7526, 0.7926, 0.7526, 0.7926, 0.7526, 0.7926, 0.7526, 0.8265, 0.7786, 0.8265, 0.7786, 0.8265, 0.7786, 0.8265, 0.7786, 0.8507, 0.8168, 0.8507, 0.8168, 0.8507, 0.8168, 0.8507, 0.8168, 0.8198, 0.8508, 0.8198, 0.8508, 0.8198, 0.8508, 0.8198, 0.8508, 0.7858, 0.8817, 0.7858, 0.8817, 0.7858, 0.8817, 0.7858, 0.8817, 0.7476, 0.8575, 0.7476, 0.8575, 0.7476, 0.8575, 0.7476, 0.8575, 0.7216, 0.8236, 0.7216, 0.8236, 0.7638, 0.633, 0.7465, 0.6681, 0.8205, 0.7108, 0.8428, 0.6657, 0.8428, 0.6657, 0.8205, 0.7108, 0.8205, 0.7108, 0.8428, 0.6657, 0.8428, 0.6657, 0.8205, 0.7108, 0.7465, 0.6681, 0.7638, 0.633, 0.6798, 0.8515, 0.6371, 0.7775, 0.602, 0.7948, 0.6347, 0.8738, 0.6347, 0.8738, 0.602, 0.7948, 0.565, 0.8074, 0.5871, 0.8899, 0.5871, 0.8899, 0.565, 0.8074, 0.5266, 0.815, 0.5378, 0.8997, 0.6511, 0.9132, 0.6347, 0.8738, 0.5871, 0.8899, 0.5982, 0.9312, 0.5982, 0.9312, 0.5871, 0.8899, 0.5378, 0.8997, 0.5434, 0.9421, 0.653, 0.9584, 0.6511, 0.9132, 0.5982, 0.9312, 0.6092, 0.9725, 0.6092, 0.9725, 0.5982, 0.9312, 0.5434, 0.9421, 0.5643, 0.9822, 0.6371, 0.7775, 0.6798, 0.8515, 0.6347, 0.8738, 0.602, 0.7948, 0.602, 0.7948, 0.6347, 0.8738, 0.5871, 0.8899, 0.565, 0.8074, 0.565, 0.8074, 0.5871, 0.8899, 0.5378, 0.8997, 0.5266, 0.815, 0.6347, 0.8738, 0.6511, 0.9132, 0.5982, 0.9312, 0.5871, 0.8899, 0.5871, 0.8899, 0.5982, 0.9312, 0.5434, 0.9421, 0.5378, 0.8997, 0.6511, 0.9132, 0.653, 0.9584, 0.6092, 0.9725, 0.5982, 0.9312, 0.5982, 0.9312, 0.6092, 0.9725, 0.5643, 0.9822, 0.5434, 0.9421, 0.6798, 0.8515, 0.6798, 0.8515, 0.6347, 0.8738, 0.6347, 0.8738, 0.6347, 0.8738, 0.6347, 0.8738, 0.6511, 0.9132, 0.6511, 0.9132, 0.6511, 0.9132, 0.6511, 0.9132, 0.653, 0.9584, 0.653, 0.9584, 0.653, 0.9584, 0.653, 0.9584, 0.6092, 0.9725, 0.6092, 0.9725, 0.6092, 0.9725, 0.6092, 0.9725, 0.5643, 0.9822, 0.5643, 0.9822, 0.5643, 0.9822, 0.5643, 0.9822, 0.5434, 0.9421, 0.5434, 0.9421, 0.5434, 0.9421, 0.5434, 0.9421, 0.5378, 0.8997, 0.5378, 0.8997, 0.6696, 0.7558, 0.6371, 0.7775, 0.6798, 0.8515, 0.7216, 0.8236, 0.7216, 0.8236, 0.6798, 0.8515, 0.6798, 0.8515, 0.7216, 0.8236, 0.7216, 0.8236, 0.6798, 0.8515, 0.6371, 0.7775, 0.6696, 0.7558, 0.4876, 0.903, 0.4876, 0.8176, 0.4486, 0.815, 0.4374, 0.8997, 0.4374, 0.8997, 0.4486, 0.815, 0.4102, 0.8074, 0.3881, 0.8899, 0.3881, 0.8899, 0.4102, 0.8074, 0.3732, 0.7948, 0.3405, 0.8738, 0.4318, 0.9421, 0.4374, 0.8997, 0.3881, 0.8899, 0.377, 0.9312, 0.377, 0.9312, 0.3881, 0.8899, 0.3405, 0.8738, 0.3241, 0.9132, 0.4109, 0.9822, 0.4318, 0.9421, 0.377, 0.9312, 0.366, 0.9725, 0.366, 0.9725, 0.377, 0.9312, 0.3241, 0.9132, 0.3222, 0.9584, 0.4876, 0.8176, 0.4876, 0.903, 0.4374, 0.8997, 0.4486, 0.815, 0.4486, 0.815, 0.4374, 0.8997, 0.3881, 0.8899, 0.4102, 0.8074, 0.4102, 0.8074, 0.3881, 0.8899, 0.3405, 0.8738, 0.3732, 0.7948, 0.4374, 0.8997, 0.4318, 0.9421, 0.377, 0.9312, 0.3881, 0.8899, 0.3881, 0.8899, 0.377, 0.9312, 0.3241, 0.9132, 0.3405, 0.8738, 0.4318, 0.9421, 0.4109, 0.9822, 0.366, 0.9725, 0.377, 0.9312, 0.377, 0.9312, 0.366, 0.9725, 0.3222, 0.9584, 0.3241, 0.9132, 0.4876, 0.903, 0.4876, 0.903, 0.4374, 0.8997, 0.4374, 0.8997, 0.4374, 0.8997, 0.4374, 0.8997, 0.4318, 0.9421, 0.4318, 0.9421, 0.4318, 0.9421, 0.4318, 0.9421, 0.4109, 0.9822, 0.4109, 0.9822, 0.4109, 0.9822, 0.4109, 0.9822, 0.366, 0.9725, 0.366, 0.9725, 0.366, 0.9725, 0.366, 0.9725, 0.3222, 0.9584, 0.3222, 0.9584, 0.3222, 0.9584, 0.3222, 0.9584, 0.3241, 0.9132, 0.3241, 0.9132, 0.3241, 0.9132, 0.3241, 0.9132, 0.3405, 0.8738, 0.3405, 0.8738, 0.5266, 0.815, 0.4876, 0.8176, 0.4876, 0.903, 0.5378, 0.8997, 0.5378, 0.8997, 0.4876, 0.903, 0.4876, 0.903, 0.5378, 0.8997, 0.5378, 0.8997, 0.4876, 0.903, 0.4876, 0.8176, 0.5266, 0.815, 0.2954, 0.8515, 0.3381, 0.7775, 0.3056, 0.7558, 0.2536, 0.8236, 0.2536, 0.8236, 0.3056, 0.7558, 0.2762, 0.73, 0.2158, 0.7904, 0.2158, 0.7904, 0.2762, 0.73, 0.2504, 0.7006, 0.1826, 0.7526, 0.2276, 0.8575, 0.2536, 0.8236, 0.2158, 0.7904, 0.1856, 0.8206, 0.1856, 0.8206, 0.2158, 0.7904, 0.1826, 0.7526, 0.1487, 0.7786, 0.1894, 0.8817, 0.2276, 0.8575, 0.1856, 0.8206, 0.1554, 0.8508, 0.1554, 0.8508, 0.1856, 0.8206, 0.1487, 0.7786, 0.1245, 0.8168, 0.3381, 0.7775, 0.2954, 0.8515, 0.2536, 0.8236, 0.3056, 0.7558, 0.3056, 0.7558, 0.2536, 0.8236, 0.2158, 0.7904, 0.2762, 0.73, 0.2762, 0.73, 0.2158, 0.7904, 0.1826, 0.7526, 0.2504, 0.7006, 0.2536, 0.8236, 0.2276, 0.8575, 0.1856, 0.8206, 0.2158, 0.7904, 0.2158, 0.7904, 0.1856, 0.8206, 0.1487, 0.7786, 0.1826, 0.7526, 0.2276, 0.8575, 0.1894, 0.8817, 0.1554, 0.8508, 0.1856, 0.8206, 0.1856, 0.8206, 0.1554, 0.8508, 0.1245, 0.8168, 0.1487, 0.7786, 0.2954, 0.8515, 0.2954, 0.8515, 0.2536, 0.8236, 0.2536, 0.8236, 0.2536, 0.8236, 0.2536, 0.8236, 0.2276, 0.8575, 0.2276, 0.8575, 0.2276, 0.8575, 0.2276, 0.8575, 0.1894, 0.8817, 0.1894, 0.8817, 0.1894, 0.8817, 0.1894, 0.8817, 0.1554, 0.8508, 0.1554, 0.8508, 0.1554, 0.8508, 0.1554, 0.8508, 0.1245, 0.8168, 0.1245, 0.8168, 0.1245, 0.8168, 0.1245, 0.8168, 0.1487, 0.7786, 0.1487, 0.7786, 0.1487, 0.7786, 0.1487, 0.7786, 0.1826, 0.7526, 0.1826, 0.7526, 0.3732, 0.7948, 0.3381, 0.7775, 0.2954, 0.8515, 0.3405, 0.8738, 0.3405, 0.8738, 0.2954, 0.8515, 0.2954, 0.8515, 0.3405, 0.8738, 0.3405, 0.8738, 0.2954, 0.8515, 0.3381, 0.7775, 0.3732, 0.7948, 0.1547, 0.7108, 0.2287, 0.6681, 0.2114, 0.633, 0.1324, 0.6657, 0.1324, 0.6657, 0.2114, 0.633, 0.1988, 0.596, 0.1163, 0.6181, 0.1163, 0.6181, 0.1988, 0.596, 0.1912, 0.5576, 0.1065, 0.5688, 0.09297, 0.6821, 0.1324, 0.6657, 0.1163, 0.6181, 0.07501, 0.6292, 0.07501, 0.6292, 0.1163, 0.6181, 0.1065, 0.5688, 0.06411, 0.5744, 0.04779, 0.684, 0.09297, 0.6821, 0.07501, 0.6292, 0.03375, 0.6402, 0.03375, 0.6402, 0.07501, 0.6292, 0.06411, 0.5744, 0.02404, 0.5953, 0.2287, 0.6681, 0.1547, 0.7108, 0.1324, 0.6657, 0.2114, 0.633, 0.2114, 0.633, 0.1324, 0.6657, 0.1163, 0.6181, 0.1988, 0.596, 0.1988, 0.596, 0.1163, 0.6181, 0.1065, 0.5688, 0.1912, 0.5576, 0.1324, 0.6657, 0.09297, 0.6821, 0.07501, 0.6292, 0.1163, 0.6181, 0.1163, 0.6181, 0.07501, 0.6292, 0.06411, 0.5744, 0.1065, 0.5688, 0.09297, 0.6821, 0.04779, 0.684, 0.03375, 0.6402, 0.07501, 0.6292, 0.07501, 0.6292, 0.03375, 0.6402, 0.02404, 0.5953, 0.06411, 0.5744, 0.1547, 0.7108, 0.1547, 0.7108, 0.1324, 0.6657, 0.1324, 0.6657, 0.1324, 0.6657, 0.1324, 0.6657, 0.09297, 0.6821, 0.09297, 0.6821, 0.09297, 0.6821, 0.09297, 0.6821, 0.04779, 0.684, 0.04779, 0.684, 0.04779, 0.684, 0.04779, 0.684, 0.03375, 0.6402, 0.03375, 0.6402, 0.03375, 0.6402, 0.03375, 0.6402, 0.02404, 0.5953, 0.02404, 0.5953, 0.02404, 0.5953, 0.02404, 0.5953, 0.06411, 0.5744, 0.06411, 0.5744, 0.06411, 0.5744, 0.06411, 0.5744, 0.1065, 0.5688, 0.1065, 0.5688, 0.2504, 0.7006, 0.2287, 0.6681, 0.1547, 0.7108, 0.1826, 0.7526, 0.1826, 0.7526, 0.1547, 0.7108, 0.1547, 0.7108, 0.1826, 0.7526, 0.1826, 0.7526, 0.1547, 0.7108, 0.2287, 0.6681, 0.2504, 0.7006, 0.1032, 0.5186, 0.1886, 0.5186, 0.1912, 0.4796, 0.1065, 0.4684, 0.1065, 0.4684, 0.1912, 0.4796, 0.1988, 0.4412, 0.1163, 0.4191, 0.1163, 0.4191, 0.1988, 0.4412, 0.2114, 0.4042, 0.1324, 0.3715, 0.06411, 0.4628, 0.1065, 0.4684, 0.1163, 0.4191, 0.07501, 0.408, 0.07501, 0.408, 0.1163, 0.4191, 0.1324, 0.3715, 0.09297, 0.3551, 0.02404, 0.4419, 0.06411, 0.4628, 0.07501, 0.408, 0.03375, 0.397, 0.03375, 0.397, 0.07501, 0.408, 0.09297, 0.3551, 0.04779, 0.3532, 0.1886, 0.5186, 0.1032, 0.5186, 0.1065, 0.4684, 0.1912, 0.4796, 0.1912, 0.4796, 0.1065, 0.4684, 0.1163, 0.4191, 0.1988, 0.4412, 0.1988, 0.4412, 0.1163, 0.4191, 0.1324, 0.3715, 0.2114, 0.4042, 0.1065, 0.4684, 0.06411, 0.4628, 0.07501, 0.408, 0.1163, 0.4191, 0.1163, 0.4191, 0.07501, 0.408, 0.09297, 0.3551, 0.1324, 0.3715, 0.06411, 0.4628, 0.02404, 0.4419, 0.03375, 0.397, 0.07501, 0.408, 0.07501, 0.408, 0.03375, 0.397, 0.04779, 0.3532, 0.09297, 0.3551, 0.1032, 0.5186, 0.1032, 0.5186, 0.1065, 0.4684, 0.1065, 0.4684, 0.1065, 0.4684, 0.1065, 0.4684, 0.06411, 0.4628, 0.06411, 0.4628, 0.06411, 0.4628, 0.06411, 0.4628, 0.02404, 0.4419, 0.02404, 0.4419, 0.02404, 0.4419, 0.02404, 0.4419, 0.03375, 0.397, 0.03375, 0.397, 0.03375, 0.397, 0.03375, 0.397, 0.04779, 0.3532, 0.04779, 0.3532, 0.04779, 0.3532, 0.04779, 0.3532, 0.09297, 0.3551, 0.09297, 0.3551, 0.09297, 0.3551, 0.09297, 0.3551, 0.1324, 0.3715, 0.1324, 0.3715, 0.1912, 0.5576, 0.1886, 0.5186, 0.1032, 0.5186, 0.1065, 0.5688, 0.1065, 0.5688, 0.1032, 0.5186, 0.1032, 0.5186, 0.1065, 0.5688, 0.1065, 0.5688, 0.1032, 0.5186, 0.1886, 0.5186, 0.1912, 0.5576, 0.1547, 0.3264, 0.2287, 0.3691, 0.2504, 0.3366, 0.1826, 0.2846, 0.1826, 0.2846, 0.2504, 0.3366, 0.2762, 0.3072, 0.2158, 0.2468, 0.2158, 0.2468, 0.2762, 0.3072, 0.3056, 0.2814, 0.2536, 0.2136, 0.1487, 0.2586, 0.1826, 0.2846, 0.2158, 0.2468, 0.1856, 0.2166, 0.1856, 0.2166, 0.2158, 0.2468, 0.2536, 0.2136, 0.2276, 0.1797, 0.1245, 0.2204, 0.1487, 0.2586, 0.1856, 0.2166, 0.1554, 0.1864, 0.1554, 0.1864, 0.1856, 0.2166, 0.2276, 0.1797, 0.1894, 0.1555, 0.2287, 0.3691, 0.1547, 0.3264, 0.1826, 0.2846, 0.2504, 0.3366, 0.2504, 0.3366, 0.1826, 0.2846, 0.2158, 0.2468, 0.2762, 0.3072, 0.2762, 0.3072, 0.2158, 0.2468, 0.2536, 0.2136, 0.3056, 0.2814, 0.1826, 0.2846, 0.1487, 0.2586, 0.1856, 0.2166, 0.2158, 0.2468, 0.2158, 0.2468, 0.1856, 0.2166, 0.2276, 0.1797, 0.2536, 0.2136, 0.1487, 0.2586, 0.1245, 0.2204, 0.1554, 0.1864, 0.1856, 0.2166, 0.1856, 0.2166, 0.1554, 0.1864, 0.1894, 0.1555, 0.2276, 0.1797, 0.1547, 0.3264, 0.1547, 0.3264, 0.1826, 0.2846, 0.1826, 0.2846, 0.1826, 0.2846, 0.1826, 0.2846, 0.1487, 0.2586, 0.1487, 0.2586, 0.1487, 0.2586, 0.1487, 0.2586, 0.1245, 0.2204, 0.1245, 0.2204, 0.1245, 0.2204, 0.1245, 0.2204, 0.1554, 0.1864, 0.1554, 0.1864, 0.1554, 0.1864, 0.1554, 0.1864, 0.1894, 0.1555, 0.1894, 0.1555, 0.1894, 0.1555, 0.1894, 0.1555, 0.2276, 0.1797, 0.2276, 0.1797, 0.2276, 0.1797, 0.2276, 0.1797, 0.2536, 0.2136, 0.2536, 0.2136, 0.2114, 0.4042, 0.2287, 0.3691, 0.1547, 0.3264, 0.1324, 0.3715, 0.1324, 0.3715, 0.1547, 0.3264, 0.1547, 0.3264, 0.1324, 0.3715, 0.1324, 0.3715, 0.1547, 0.3264, 0.2287, 0.3691, 0.2114, 0.4042, 0.2954, 0.1857, 0.3381, 0.2597, 0.3732, 0.2424, 0.3405, 0.1634, 0.3405, 0.1634, 0.3732, 0.2424, 0.4102, 0.2298, 0.3881, 0.1473, 0.3881, 0.1473, 0.4102, 0.2298, 0.4486, 0.2222, 0.4374, 0.1375, 0.3241, 0.124, 0.3405, 0.1634, 0.3881, 0.1473, 0.377, 0.106, 0.377, 0.106, 0.3881, 0.1473, 0.4374, 0.1375, 0.4318, 0.09511, 0.3222, 0.0788, 0.3241, 0.124, 0.377, 0.106, 0.366, 0.06475, 0.366, 0.06475, 0.377, 0.106, 0.4318, 0.09511, 0.4109, 0.05504, 0.3381, 0.2597, 0.2954, 0.1857, 0.3405, 0.1634, 0.3732, 0.2424, 0.3732, 0.2424, 0.3405, 0.1634, 0.3881, 0.1473, 0.4102, 0.2298, 0.4102, 0.2298, 0.3881, 0.1473, 0.4374, 0.1375, 0.4486, 0.2222, 0.3405, 0.1634, 0.3241, 0.124, 0.377, 0.106, 0.3881, 0.1473, 0.3881, 0.1473, 0.377, 0.106, 0.4318, 0.09511, 0.4374, 0.1375, 0.3241, 0.124, 0.3222, 0.0788, 0.366, 0.06475, 0.377, 0.106, 0.377, 0.106, 0.366, 0.06475, 0.4109, 0.05504, 0.4318, 0.09511, 0.2954, 0.1857, 0.2954, 0.1857, 0.3405, 0.1634, 0.3405, 0.1634, 0.3405, 0.1634, 0.3405, 0.1634, 0.3241, 0.124, 0.3241, 0.124, 0.3241, 0.124, 0.3241, 0.124, 0.3222, 0.0788, 0.3222, 0.0788, 0.3222, 0.0788, 0.3222, 0.0788, 0.366, 0.06475, 0.366, 0.06475, 0.366, 0.06475, 0.366, 0.06475, 0.4109, 0.05504, 0.4109, 0.05504, 0.4109, 0.05504, 0.4109, 0.05504, 0.4318, 0.09511, 0.4318, 0.09511, 0.4318, 0.09511, 0.4318, 0.09511, 0.4374, 0.1375, 0.4374, 0.1375, 0.3056, 0.2814, 0.3381, 0.2597, 0.2954, 0.1857, 0.2536, 0.2136, 0.2536, 0.2136, 0.2954, 0.1857, 0.2954, 0.1857, 0.2536, 0.2136, 0.2536, 0.2136, 0.2954, 0.1857, 0.3381, 0.2597, 0.3056, 0.2814, 0.4876, 0.1342, 0.4876, 0.2196, 0.5266, 0.2222, 0.5378, 0.1375, 0.5378, 0.1375, 0.5266, 0.2222, 0.565, 0.2298, 0.5871, 0.1473, 0.5871, 0.1473, 0.565, 0.2298, 0.602, 0.2424, 0.6347, 0.1634, 0.5434, 0.09511, 0.5378, 0.1375, 0.5871, 0.1473, 0.5982, 0.106, 0.5982, 0.106, 0.5871, 0.1473, 0.6347, 0.1634, 0.6511, 0.124, 0.5643, 0.05504, 0.5434, 0.09511, 0.5982, 0.106, 0.6092, 0.06475, 0.6092, 0.06475, 0.5982, 0.106, 0.6511, 0.124, 0.653, 0.0788, 0.4876, 0.2196, 0.4876, 0.1342, 0.5378, 0.1375, 0.5266, 0.2222, 0.5266, 0.2222, 0.5378, 0.1375, 0.5871, 0.1473, 0.565, 0.2298, 0.565, 0.2298, 0.5871, 0.1473, 0.6347, 0.1634, 0.602, 0.2424, 0.5378, 0.1375, 0.5434, 0.09511, 0.5982, 0.106, 0.5871, 0.1473, 0.5871, 0.1473, 0.5982, 0.106, 0.6511, 0.124, 0.6347, 0.1634, 0.5434, 0.09511, 0.5643, 0.05504, 0.6092, 0.06475, 0.5982, 0.106, 0.5982, 0.106, 0.6092, 0.06475, 0.653, 0.0788, 0.6511, 0.124, 0.4876, 0.1342, 0.4876, 0.1342, 0.5378, 0.1375, 0.5378, 0.1375, 0.5378, 0.1375, 0.5378, 0.1375, 0.5434, 0.09511, 0.5434, 0.09511, 0.5434, 0.09511, 0.5434, 0.09511, 0.5643, 0.05504, 0.5643, 0.05504, 0.5643, 0.05504, 0.5643, 0.05504, 0.6092, 0.06475, 0.6092, 0.06475, 0.6092, 0.06475, 0.6092, 0.06475, 0.653, 0.0788, 0.653, 0.0788, 0.653, 0.0788, 0.653, 0.0788, 0.6511, 0.124, 0.6511, 0.124, 0.6511, 0.124, 0.6511, 0.124, 0.6347, 0.1634, 0.6347, 0.1634, 0.4486, 0.2222, 0.4876, 0.2196, 0.4876, 0.1342, 0.4374, 0.1375, 0.4374, 0.1375, 0.4876, 0.1342, 0.4876, 0.1342, 0.4374, 0.1375, 0.4374, 0.1375, 0.4876, 0.1342, 0.4876, 0.2196, 0.4486, 0.2222, 0.6798, 0.1857, 0.6371, 0.2597, 0.6696, 0.2814, 0.7216, 0.2136, 0.7216, 0.2136, 0.6696, 0.2814, 0.699, 0.3072, 0.7594, 0.2468, 0.7594, 0.2468, 0.699, 0.3072, 0.7248, 0.3366, 0.7926, 0.2846, 0.7476, 0.1797, 0.7216, 0.2136, 0.7594, 0.2468, 0.7896, 0.2166, 0.7896, 0.2166, 0.7594, 0.2468, 0.7926, 0.2846, 0.8265, 0.2586, 0.7858, 0.1555, 0.7476, 0.1797, 0.7896, 0.2166, 0.8198, 0.1864, 0.8198, 0.1864, 0.7896, 0.2166, 0.8265, 0.2586, 0.8507, 0.2204, 0.6371, 0.2597, 0.6798, 0.1857, 0.7216, 0.2136, 0.6696, 0.2814, 0.6696, 0.2814, 0.7216, 0.2136, 0.7594, 0.2468, 0.699, 0.3072, 0.699, 0.3072, 0.7594, 0.2468, 0.7926, 0.2846, 0.7248, 0.3366, 0.7216, 0.2136, 0.7476, 0.1797, 0.7896, 0.2166, 0.7594, 0.2468, 0.7594, 0.2468, 0.7896, 0.2166, 0.8265, 0.2586, 0.7926, 0.2846, 0.7476, 0.1797, 0.7858, 0.1555, 0.8198, 0.1864, 0.7896, 0.2166, 0.7896, 0.2166, 0.8198, 0.1864, 0.8507, 0.2204, 0.8265, 0.2586, 0.6798, 0.1857, 0.6798, 0.1857, 0.7216, 0.2136, 0.7216, 0.2136, 0.7216, 0.2136, 0.7216, 0.2136, 0.7476, 0.1797, 0.7476, 0.1797, 0.7476, 0.1797, 0.7476, 0.1797, 0.7858, 0.1555, 0.7858, 0.1555, 0.7858, 0.1555, 0.7858, 0.1555, 0.8198, 0.1864, 0.8198, 0.1864, 0.8198, 0.1864, 0.8198, 0.1864, 0.8507, 0.2204, 0.8507, 0.2204, 0.8507, 0.2204, 0.8507, 0.2204, 0.8265, 0.2586, 0.8265, 0.2586, 0.8265, 0.2586, 0.8265, 0.2586, 0.7926, 0.2846, 0.7926, 0.2846, 0.602, 0.2424, 0.6371, 0.2597, 0.6798, 0.1857, 0.6347, 0.1634, 0.6347, 0.1634, 0.6798, 0.1857, 0.6798, 0.1857, 0.6347, 0.1634, 0.6347, 0.1634, 0.6798, 0.1857, 0.6371, 0.2597, 0.602, 0.2424, 0.8205, 0.3264, 0.7465, 0.3691, 0.7638, 0.4042, 0.8428, 0.3715, 0.8428, 0.3715, 0.7638, 0.4042, 0.7764, 0.4412, 0.8589, 0.4191, 0.8589, 0.4191, 0.7764, 0.4412, 0.784, 0.4796, 0.8687, 0.4684, 0.8822, 0.3551, 0.8428, 0.3715, 0.8589, 0.4191, 0.9002, 0.408, 0.9002, 0.408, 0.8589, 0.4191, 0.8687, 0.4684, 0.9111, 0.4628, 0.9274, 0.3532, 0.8822, 0.3551, 0.9002, 0.408, 0.9414, 0.397, 0.9414, 0.397, 0.9002, 0.408, 0.9111, 0.4628, 0.9512, 0.4419, 0.7465, 0.3691, 0.8205, 0.3264, 0.8428, 0.3715, 0.7638, 0.4042, 0.7638, 0.4042, 0.8428, 0.3715, 0.8589, 0.4191, 0.7764, 0.4412, 0.7764, 0.4412, 0.8589, 0.4191, 0.8687, 0.4684, 0.784, 0.4796, 0.8428, 0.3715, 0.8822, 0.3551, 0.9002, 0.408, 0.8589, 0.4191, 0.8589, 0.4191, 0.9002, 0.408, 0.9111, 0.4628, 0.8687, 0.4684, 0.8822, 0.3551, 0.9274, 0.3532, 0.9414, 0.397, 0.9002, 0.408, 0.9002, 0.408, 0.9414, 0.397, 0.9512, 0.4419, 0.9111, 0.4628, 0.8205, 0.3264, 0.8205, 0.3264, 0.8428, 0.3715, 0.8428, 0.3715, 0.8428, 0.3715, 0.8428, 0.3715, 0.8822, 0.3551, 0.8822, 0.3551, 0.8822, 0.3551, 0.8822, 0.3551, 0.9274, 0.3532, 0.9274, 0.3532, 0.9274, 0.3532, 0.9274, 0.3532, 0.9414, 0.397, 0.9414, 0.397, 0.9414, 0.397, 0.9414, 0.397, 0.9512, 0.4419, 0.9512, 0.4419, 0.9512, 0.4419, 0.9512, 0.4419, 0.9111, 0.4628, 0.9111, 0.4628, 0.9111, 0.4628, 0.9111, 0.4628, 0.8687, 0.4684, 0.8687, 0.4684, 0.7248, 0.3366, 0.7465, 0.3691, 0.8205, 0.3264, 0.7926, 0.2846, 0.7926, 0.2846, 0.8205, 0.3264, 0.8205, 0.3264, 0.7926, 0.2846, 0.7926, 0.2846, 0.8205, 0.3264, 0.7465, 0.3691, 0.7248, 0.3366, 0.784, 0.4796, 0.7866, 0.5186, 0.872, 0.5186, 0.8687, 0.4684, 0.8687, 0.4684, 0.872, 0.5186, 0.872, 0.5186, 0.8687, 0.4684, 0.8687, 0.4684, 0.872, 0.5186, 0.7866, 0.5186, 0.784, 0.4796, 0.5495, 0.5272, 0.5481, 0.5273, 0.5481, 0.5273, 0.5495, 0.5272, 0.5374, 0.5191, 0.5371, 0.5177, 0.5371, 0.5177, 0.5374, 0.5191, 0.5459, 0.5026, 0.5441, 0.503, 0.5441, 0.503, 0.5459, 0.5026, 0.5568, 0.5095, 0.5576, 0.5107, 0.5576, 0.5107, 0.5568, 0.5095, 0.5603, 0.5109, 0.5595, 0.5093, 0.5595, 0.5093, 0.5603, 0.5109, 0.5374, 0.5134, 0.5378, 0.512, 0.5378, 0.512, 0.5374, 0.5134, 0.5371, 0.5148, 0.5374, 0.5134, 0.5374, 0.5134, 0.5371, 0.5148, 0.5595, 0.5093, 0.5585, 0.5078, 0.5585, 0.5078, 0.5595, 0.5093, 0.5341, 0.5179, 0.5345, 0.5197, 0.5345, 0.5197, 0.5341, 0.5179, 0.5612, 0.5179, 0.5613, 0.5162, 0.5613, 0.5162, 0.5612, 0.5179, 0.5424, 0.5035, 0.5408, 0.5043, 0.5408, 0.5043, 0.5424, 0.5035, 0.534, 0.5162, 0.5341, 0.5179, 0.5341, 0.5179, 0.534, 0.5162, 0.5545, 0.528, 0.556, 0.527, 0.556, 0.527, 0.5545, 0.528, 0.5408, 0.5043, 0.5393, 0.5053, 0.5393, 0.5053, 0.5408, 0.5043, 0.5466, 0.5272, 0.5452, 0.527, 0.5452, 0.527, 0.5466, 0.5272, 0.5378, 0.512, 0.5385, 0.5107, 0.5385, 0.5107, 0.5378, 0.512, 0.537, 0.5163, 0.5371, 0.5148, 0.5371, 0.5148, 0.537, 0.5163, 0.5385, 0.5218, 0.5378, 0.5205, 0.5378, 0.5205, 0.5385, 0.5218, 0.5512, 0.5294, 0.5529, 0.5288, 0.5529, 0.5288, 0.5512, 0.5294, 0.5393, 0.5053, 0.538, 0.5065, 0.538, 0.5065, 0.5393, 0.5053, 0.5408, 0.528, 0.5424, 0.5288, 0.5424, 0.5288, 0.5408, 0.528, 0.535, 0.5109, 0.5345, 0.5126, 0.5345, 0.5126, 0.535, 0.5109, 0.5545, 0.5043, 0.5529, 0.5035, 0.5529, 0.5035, 0.5545, 0.5043, 0.5612, 0.5144, 0.5609, 0.5126, 0.5609, 0.5126, 0.5612, 0.5144, 0.5452, 0.527, 0.5438, 0.5265, 0.5438, 0.5265, 0.5452, 0.527, 0.5425, 0.5067, 0.5438, 0.5061, 0.5438, 0.5061, 0.5425, 0.5067, 0.5424, 0.5288, 0.5441, 0.5294, 0.5441, 0.5294, 0.5424, 0.5288, 0.5393, 0.523, 0.5385, 0.5218, 0.5385, 0.5218, 0.5393, 0.523, 0.535, 0.5214, 0.5358, 0.523, 0.5358, 0.523, 0.535, 0.5214, 0.5609, 0.5126, 0.5603, 0.5109, 0.5603, 0.5109, 0.5609, 0.5126, 0.5559, 0.5085, 0.5568, 0.5095, 0.5568, 0.5095, 0.5559, 0.5085, 0.5529, 0.5035, 0.5512, 0.503, 0.5512, 0.503, 0.5529, 0.5035, 0.5609, 0.5197, 0.5612, 0.5179, 0.5612, 0.5179, 0.5609, 0.5197, 0.5587, 0.5134, 0.559, 0.5148, 0.559, 0.5148, 0.5587, 0.5134, 0.5512, 0.503, 0.5494, 0.5026, 0.5494, 0.5026, 0.5512, 0.503, 0.5452, 0.5056, 0.5466, 0.5053, 0.5466, 0.5053, 0.5452, 0.5056, 0.5603, 0.5214, 0.5609, 0.5197, 0.5609, 0.5197, 0.5603, 0.5214, 0.5345, 0.5126, 0.5341, 0.5144, 0.5341, 0.5144, 0.5345, 0.5126, 0.5378, 0.5205, 0.5374, 0.5191, 0.5374, 0.5191, 0.5378, 0.5205, 0.5583, 0.512, 0.5587, 0.5134, 0.5587, 0.5134, 0.5583, 0.512, 0.5441, 0.5294, 0.5459, 0.5297, 0.5459, 0.5297, 0.5441, 0.5294, 0.5481, 0.5273, 0.5466, 0.5272, 0.5466, 0.5272, 0.5481, 0.5273, 0.5548, 0.5075, 0.5559, 0.5085, 0.5559, 0.5085, 0.5548, 0.5075, 0.5341, 0.5144, 0.534, 0.5162, 0.534, 0.5162, 0.5341, 0.5144, 0.5529, 0.5288, 0.5545, 0.528, 0.5545, 0.528, 0.5529, 0.5288, 0.538, 0.5258, 0.5393, 0.527, 0.5393, 0.527, 0.538, 0.5258, 0.5494, 0.5297, 0.5512, 0.5294, 0.5512, 0.5294, 0.5494, 0.5297, 0.5466, 0.5053, 0.5481, 0.5052, 0.5481, 0.5052, 0.5466, 0.5053, 0.5536, 0.5067, 0.5548, 0.5075, 0.5548, 0.5075, 0.5536, 0.5067, 0.5368, 0.5245, 0.538, 0.5258, 0.538, 0.5258, 0.5368, 0.5245, 0.5477, 0.5025, 0.5459, 0.5026, 0.5459, 0.5026, 0.5477, 0.5025, 0.5587, 0.5191, 0.5583, 0.5205, 0.5583, 0.5205, 0.5587, 0.5191, 0.5585, 0.5078, 0.5573, 0.5065, 0.5573, 0.5065, 0.5585, 0.5078, 0.5459, 0.5297, 0.5477, 0.5298, 0.5477, 0.5298, 0.5459, 0.5297, 0.5345, 0.5197, 0.535, 0.5214, 0.535, 0.5214, 0.5345, 0.5197, 0.5573, 0.5065, 0.556, 0.5053, 0.556, 0.5053, 0.5573, 0.5065, 0.5425, 0.5259, 0.5413, 0.525, 0.5413, 0.525, 0.5425, 0.5259, 0.5393, 0.527, 0.5408, 0.528, 0.5408, 0.528, 0.5393, 0.527, 0.5368, 0.5078, 0.5358, 0.5093, 0.5358, 0.5093, 0.5368, 0.5078, 0.5568, 0.523, 0.5559, 0.5241, 0.5559, 0.5241, 0.5568, 0.523, 0.5595, 0.523, 0.5603, 0.5214, 0.5603, 0.5214, 0.5595, 0.523, 0.5509, 0.5056, 0.5523, 0.5061, 0.5523, 0.5061, 0.5509, 0.5056, 0.5523, 0.5061, 0.5536, 0.5067, 0.5536, 0.5067, 0.5523, 0.5061, 0.5613, 0.5162, 0.5612, 0.5144, 0.5612, 0.5144, 0.5613, 0.5162, 0.538, 0.5065, 0.5368, 0.5078, 0.5368, 0.5078, 0.538, 0.5065, 0.5523, 0.5265, 0.5509, 0.527, 0.5509, 0.527, 0.5523, 0.5265, 0.5413, 0.525, 0.5402, 0.5241, 0.5402, 0.5241, 0.5413, 0.525, 0.556, 0.527, 0.5573, 0.5258, 0.5573, 0.5258, 0.556, 0.527, 0.5559, 0.5241, 0.5548, 0.525, 0.5548, 0.525, 0.5559, 0.5241, 0.559, 0.5148, 0.5591, 0.5163, 0.5591, 0.5163, 0.559, 0.5148, 0.5358, 0.5093, 0.535, 0.5109, 0.535, 0.5109, 0.5358, 0.5093, 0.5576, 0.5218, 0.5568, 0.523, 0.5568, 0.523, 0.5576, 0.5218, 0.5495, 0.5053, 0.5509, 0.5056, 0.5509, 0.5056, 0.5495, 0.5053, 0.5481, 0.5052, 0.5495, 0.5053, 0.5495, 0.5053, 0.5481, 0.5052, 0.5438, 0.5265, 0.5425, 0.5259, 0.5425, 0.5259, 0.5438, 0.5265, 0.5585, 0.5245, 0.5595, 0.523, 0.5595, 0.523, 0.5585, 0.5245, 0.5573, 0.5258, 0.5585, 0.5245, 0.5585, 0.5245, 0.5573, 0.5258, 0.5441, 0.503, 0.5424, 0.5035, 0.5424, 0.5035, 0.5441, 0.503, 0.5402, 0.5241, 0.5393, 0.523, 0.5393, 0.523, 0.5402, 0.5241, 0.5371, 0.5177, 0.537, 0.5163, 0.537, 0.5163, 0.5371, 0.5177, 0.5413, 0.5075, 0.5425, 0.5067, 0.5425, 0.5067, 0.5413, 0.5075, 0.5576, 0.5107, 0.5583, 0.512, 0.5583, 0.512, 0.5576, 0.5107, 0.5358, 0.523, 0.5368, 0.5245, 0.5368, 0.5245, 0.5358, 0.523, 0.5509, 0.527, 0.5495, 0.5272, 0.5495, 0.5272, 0.5509, 0.527, 0.5393, 0.5095, 0.5402, 0.5085, 0.5402, 0.5085, 0.5393, 0.5095, 0.559, 0.5177, 0.5587, 0.5191, 0.5587, 0.5191, 0.559, 0.5177, 0.556, 0.5053, 0.5545, 0.5043, 0.5545, 0.5043, 0.556, 0.5053, 0.5536, 0.5259, 0.5523, 0.5265, 0.5523, 0.5265, 0.5536, 0.5259, 0.5494, 0.5026, 0.5477, 0.5025, 0.5477, 0.5025, 0.5494, 0.5026, 0.5591, 0.5163, 0.559, 0.5177, 0.559, 0.5177, 0.5591, 0.5163, 0.5385, 0.5107, 0.5393, 0.5095, 0.5393, 0.5095, 0.5385, 0.5107, 0.5548, 0.525, 0.5536, 0.5259, 0.5536, 0.5259, 0.5548, 0.525, 0.5583, 0.5205, 0.5576, 0.5218, 0.5576, 0.5218, 0.5583, 0.5205, 0.5477, 0.5298, 0.5494, 0.5297, 0.5494, 0.5297, 0.5477, 0.5298, 0.5438, 0.5061, 0.5452, 0.5056, 0.5452, 0.5056, 0.5438, 0.5061, 0.5402, 0.5085, 0.5413, 0.5075, 0.5413, 0.5075, 0.5402, 0.5085, 0.565, 0.2298, 0.602, 0.2424, 0.5398, 0.3926, 0.5229, 0.3869, 0.784, 0.4796, 0.7764, 0.4412, 0.6193, 0.4833, 0.6228, 0.5008, 0.3381, 0.2597, 0.3056, 0.2814, 0.4046, 0.4104, 0.4194, 0.4005, 0.784, 0.5576, 0.7764, 0.596, 0.6193, 0.5539, 0.6228, 0.5364, 0.6371, 0.2597, 0.6696, 0.2814, 0.5706, 0.4104, 0.5558, 0.4005, 0.3381, 0.2597, 0.3732, 0.2424, 0.4354, 0.3926, 0.4194, 0.4005, 0.5266, 0.2222, 0.4876, 0.2196, 0.4876, 0.3822, 0.5054, 0.3834, 0.2287, 0.6681, 0.2504, 0.7006, 0.3794, 0.6016, 0.3695, 0.5868, 0.7764, 0.596, 0.784, 0.5576, 0.6228, 0.5364, 0.6193, 0.5539, 0.5266, 0.815, 0.4876, 0.8176, 0.4876, 0.655, 0.5054, 0.6538, 0.6696, 0.2814, 0.6371, 0.2597, 0.5558, 0.4005, 0.5706, 0.4104, 0.7866, 0.5186, 0.784, 0.4796, 0.6228, 0.5008, 0.624, 0.5186, 0.3732, 0.7948, 0.4102, 0.8074, 0.4523, 0.6503, 0.4354, 0.6446, 0.3732, 0.2424, 0.3381, 0.2597, 0.4194, 0.4005, 0.4354, 0.3926, 0.565, 0.8074, 0.5266, 0.815, 0.5054, 0.6538, 0.5229, 0.6503, 0.602, 0.2424, 0.565, 0.2298, 0.5229, 0.3869, 0.5398, 0.3926, 0.4102, 0.2298, 0.4486, 0.2222, 0.4698, 0.3834, 0.4523, 0.3869, 0.2114, 0.633, 0.1988, 0.596, 0.3559, 0.5539, 0.3616, 0.5708, 0.1988, 0.4412, 0.1912, 0.4796, 0.3524, 0.5008, 0.3559, 0.4833, 0.7638, 0.4042, 0.7764, 0.4412, 0.6193, 0.4833, 0.6136, 0.4664, 0.3381, 0.7775, 0.3056, 0.7558, 0.4046, 0.6268, 0.4194, 0.6367, 0.6371, 0.7775, 0.602, 0.7948, 0.5398, 0.6446, 0.5558, 0.6367, 0.1988, 0.596, 0.2114, 0.633, 0.3616, 0.5708, 0.3559, 0.5539, 0.3056, 0.7558, 0.2762, 0.73, 0.3912, 0.615, 0.4046, 0.6268, 0.7638, 0.633, 0.7465, 0.6681, 0.6057, 0.5868, 0.6136, 0.5708, 0.3056, 0.7558, 0.3381, 0.7775, 0.4194, 0.6367, 0.4046, 0.6268, 0.7465, 0.6681, 0.7248, 0.7006, 0.5958, 0.6016, 0.6057, 0.5868, 0.4102, 0.8074, 0.3732, 0.7948, 0.4354, 0.6446, 0.4523, 0.6503, 0.4876, 0.2196, 0.4486, 0.2222, 0.4698, 0.3834, 0.4876, 0.3822, 0.3732, 0.7948, 0.3381, 0.7775, 0.4194, 0.6367, 0.4354, 0.6446, 0.7764, 0.4412, 0.7638, 0.4042, 0.6136, 0.4664, 0.6193, 0.4833, 0.699, 0.73, 0.6696, 0.7558, 0.5706, 0.6268, 0.584, 0.615, 0.4486, 0.815, 0.4876, 0.8176, 0.4876, 0.655, 0.4698, 0.6538, 0.4876, 0.8176, 0.5266, 0.815, 0.5054, 0.6538, 0.4876, 0.655, 0.5266, 0.815, 0.565, 0.8074, 0.5229, 0.6503, 0.5054, 0.6538, 0.6696, 0.7558, 0.699, 0.73, 0.584, 0.615, 0.5706, 0.6268, 0.1912, 0.4796, 0.1988, 0.4412, 0.3559, 0.4833, 0.3524, 0.5008, 0.6696, 0.2814, 0.699, 0.3072, 0.584, 0.4222, 0.5706, 0.4104, 0.2287, 0.3691, 0.2114, 0.4042, 0.3616, 0.4664, 0.3695, 0.4504, 0.5266, 0.2222, 0.565, 0.2298, 0.5229, 0.3869, 0.5054, 0.3834, 0.4876, 0.8176, 0.4486, 0.815, 0.4698, 0.6538, 0.4876, 0.655, 0.602, 0.7948, 0.6371, 0.7775, 0.5558, 0.6367, 0.5398, 0.6446, 0.7248, 0.7006, 0.7465, 0.6681, 0.6057, 0.5868, 0.5958, 0.6016, 0.4102, 0.2298, 0.3732, 0.2424, 0.4354, 0.3926, 0.4523, 0.3869, 0.2504, 0.7006, 0.2762, 0.73, 0.3912, 0.615, 0.3794, 0.6016, 0.2762, 0.3072, 0.2504, 0.3366, 0.3794, 0.4356, 0.3912, 0.4222, 0.3056, 0.2814, 0.3381, 0.2597, 0.4194, 0.4005, 0.4046, 0.4104, 0.7866, 0.5186, 0.784, 0.5576, 0.6228, 0.5364, 0.624, 0.5186, 0.2504, 0.3366, 0.2762, 0.3072, 0.3912, 0.4222, 0.3794, 0.4356, 0.7638, 0.633, 0.7764, 0.596, 0.6193, 0.5539, 0.6136, 0.5708, 0.3732, 0.2424, 0.4102, 0.2298, 0.4523, 0.3869, 0.4354, 0.3926, 0.2114, 0.4042, 0.2287, 0.3691, 0.3695, 0.4504, 0.3616, 0.4664, 0.6696, 0.7558, 0.6371, 0.7775, 0.5558, 0.6367, 0.5706, 0.6268, 0.4102, 0.8074, 0.4486, 0.815, 0.4698, 0.6538, 0.4523, 0.6503, 0.565, 0.2298, 0.5266, 0.2222, 0.5054, 0.3834, 0.5229, 0.3869, 0.2114, 0.4042, 0.1988, 0.4412, 0.3559, 0.4833, 0.3616, 0.4664, 0.6371, 0.7775, 0.6696, 0.7558, 0.5706, 0.6268, 0.5558, 0.6367, 0.1886, 0.5186, 0.1912, 0.5576, 0.3524, 0.5364, 0.3512, 0.5186, 0.1912, 0.4796, 0.1886, 0.5186, 0.3512, 0.5186, 0.3524, 0.5008, 0.7465, 0.3691, 0.7638, 0.4042, 0.6136, 0.4664, 0.6057, 0.4504, 0.7764, 0.596, 0.7638, 0.633, 0.6136, 0.5708, 0.6193, 0.5539, 0.1886, 0.5186, 0.1912, 0.4796, 0.3524, 0.5008, 0.3512, 0.5186, 0.7465, 0.6681, 0.7638, 0.633, 0.6136, 0.5708, 0.6057, 0.5868, 0.1988, 0.596, 0.1912, 0.5576, 0.3524, 0.5364, 0.3559, 0.5539, 0.699, 0.3072, 0.6696, 0.2814, 0.5706, 0.4104, 0.584, 0.4222, 0.4486, 0.2222, 0.4876, 0.2196, 0.4876, 0.3822, 0.4698, 0.3834, 0.602, 0.7948, 0.565, 0.8074, 0.5229, 0.6503, 0.5398, 0.6446, 0.3381, 0.7775, 0.3732, 0.7948, 0.4354, 0.6446, 0.4194, 0.6367, 0.784, 0.5576, 0.7866, 0.5186, 0.624, 0.5186, 0.6228, 0.5364, 0.2762, 0.73, 0.2504, 0.7006, 0.3794, 0.6016, 0.3912, 0.615, 0.1912, 0.5576, 0.1886, 0.5186, 0.3512, 0.5186, 0.3524, 0.5364, 0.2114, 0.633, 0.2287, 0.6681, 0.3695, 0.5868, 0.3616, 0.5708, 0.7248, 0.3366, 0.7465, 0.3691, 0.6057, 0.4504, 0.5958, 0.4356, 0.2762, 0.3072, 0.3056, 0.2814, 0.4046, 0.4104, 0.3912, 0.4222, 0.1988, 0.4412, 0.2114, 0.4042, 0.3616, 0.4664, 0.3559, 0.4833, 0.2762, 0.73, 0.3056, 0.7558, 0.4046, 0.6268, 0.3912, 0.615, 0.1912, 0.5576, 0.1988, 0.596, 0.3559, 0.5539, 0.3524, 0.5364, 0.7638, 0.4042, 0.7465, 0.3691, 0.6057, 0.4504, 0.6136, 0.4664, 0.2287, 0.6681, 0.2114, 0.633, 0.3616, 0.5708, 0.3695, 0.5868, 0.602, 0.2424, 0.6371, 0.2597, 0.5558, 0.4005, 0.5398, 0.3926, 0.4486, 0.815, 0.4102, 0.8074, 0.4523, 0.6503, 0.4698, 0.6538, 0.6371, 0.2597, 0.602, 0.2424, 0.5398, 0.3926, 0.5558, 0.4005, 0.7764, 0.4412, 0.784, 0.4796, 0.6228, 0.5008, 0.6193, 0.4833, 0.565, 0.8074, 0.602, 0.7948, 0.5398, 0.6446, 0.5229, 0.6503, 0.7465, 0.3691, 0.7248, 0.3366, 0.5958, 0.4356, 0.6057, 0.4504, 0.2504, 0.3366, 0.2287, 0.3691, 0.3695, 0.4504, 0.3794, 0.4356, 0.7248, 0.7006, 0.699, 0.73, 0.584, 0.615, 0.5958, 0.6016, 0.699, 0.3072, 0.7248, 0.3366, 0.5958, 0.4356, 0.584, 0.4222, 0.3056, 0.2814, 0.2762, 0.3072, 0.3912, 0.4222, 0.4046, 0.4104, 0.699, 0.73, 0.7248, 0.7006, 0.5958, 0.6016, 0.584, 0.615, 0.784, 0.4796, 0.7866, 0.5186, 0.624, 0.5186, 0.6228, 0.5008, 0.7248, 0.3366, 0.699, 0.3072, 0.584, 0.4222, 0.5958, 0.4356, 0.2504, 0.7006, 0.2287, 0.6681, 0.3695, 0.5868, 0.3794, 0.6016, 0.4486, 0.2222, 0.4102, 0.2298, 0.4523, 0.3869, 0.4698, 0.3834, 0.2287, 0.3691, 0.2504, 0.3366, 0.3794, 0.4356, 0.3695, 0.4504, 0.4876, 0.2196, 0.5266, 0.2222, 0.5054, 0.3834, 0.4876, 0.3822, 0.5382, 0.5163, 0.5383, 0.5152, 0.5383, 0.5152, 0.5382, 0.5163, 0.5521, 0.5193, 0.5525, 0.5186, 0.5525, 0.5186, 0.5521, 0.5193, 0.5385, 0.5184, 0.5383, 0.5174, 0.5383, 0.5174, 0.5385, 0.5184, 0.5511, 0.5117, 0.5505, 0.5111, 0.5505, 0.5111, 0.5511, 0.5117, 0.5454, 0.5081, 0.5465, 0.508, 0.5465, 0.508, 0.5454, 0.5081, 0.5497, 0.5239, 0.5486, 0.5243, 0.5486, 0.5243, 0.5497, 0.5239, 0.5435, 0.5216, 0.5442, 0.522, 0.5442, 0.522, 0.5435, 0.5216, 0.5529, 0.517, 0.553, 0.5161, 0.553, 0.5161, 0.5529, 0.517, 0.5407, 0.5221, 0.5399, 0.5213, 0.5399, 0.5213, 0.5407, 0.5221, 0.5383, 0.5174, 0.5382, 0.5163, 0.5382, 0.5163, 0.5383, 0.5174, 0.5408, 0.5186, 0.5412, 0.5193, 0.5412, 0.5193, 0.5408, 0.5186, 0.5531, 0.5112, 0.5537, 0.5121, 0.5537, 0.5121, 0.5531, 0.5112, 0.5407, 0.5104, 0.5415, 0.5097, 0.5415, 0.5097, 0.5407, 0.5104, 0.5385, 0.5141, 0.5389, 0.5131, 0.5389, 0.5131, 0.5385, 0.5141, 0.5422, 0.5206, 0.5428, 0.5212, 0.5428, 0.5212, 0.5422, 0.5206, 0.5404, 0.517, 0.5405, 0.5178, 0.5405, 0.5178, 0.5404, 0.517, 0.5525, 0.5137, 0.5521, 0.513, 0.5521, 0.513, 0.5525, 0.5137, 0.5393, 0.5204, 0.5389, 0.5194, 0.5389, 0.5194, 0.5393, 0.5204, 0.5497, 0.5086, 0.5506, 0.5091, 0.5506, 0.5091, 0.5497, 0.5086, 0.5454, 0.5245, 0.5444, 0.5243, 0.5444, 0.5243, 0.5454, 0.5245, 0.5498, 0.5107, 0.5491, 0.5103, 0.5491, 0.5103, 0.5498, 0.5107, 0.5545, 0.5141, 0.5547, 0.5152, 0.5547, 0.5152, 0.5545, 0.5141, 0.5483, 0.5223, 0.5491, 0.522, 0.5491, 0.522, 0.5483, 0.5223, 0.5521, 0.513, 0.5517, 0.5123, 0.5517, 0.5123, 0.5521, 0.513, 0.5416, 0.5123, 0.5412, 0.513, 0.5412, 0.513, 0.5416, 0.5123, 0.5531, 0.5213, 0.5524, 0.5221, 0.5524, 0.5221, 0.5531, 0.5213, 0.5524, 0.5104, 0.5531, 0.5112, 0.5531, 0.5112, 0.5524, 0.5104, 0.5428, 0.5111, 0.5422, 0.5117, 0.5422, 0.5117, 0.5428, 0.5111, 0.5511, 0.5206, 0.5517, 0.52, 0.5517, 0.52, 0.5511, 0.5206, 0.5547, 0.5152, 0.5548, 0.5163, 0.5548, 0.5163, 0.5547, 0.5152, 0.5517, 0.5123, 0.5511, 0.5117, 0.5511, 0.5117, 0.5517, 0.5123, 0.5399, 0.5213, 0.5393, 0.5204, 0.5393, 0.5204, 0.5399, 0.5213, 0.5458, 0.5099, 0.545, 0.51, 0.545, 0.51, 0.5458, 0.5099, 0.5393, 0.5121, 0.5399, 0.5112, 0.5399, 0.5112, 0.5393, 0.5121, 0.5465, 0.508, 0.5476, 0.5081, 0.5476, 0.5081, 0.5465, 0.508, 0.5486, 0.5083, 0.5497, 0.5086, 0.5497, 0.5086, 0.5486, 0.5083, 0.5529, 0.5153, 0.5528, 0.5145, 0.5528, 0.5145, 0.5529, 0.5153, 0.5435, 0.5107, 0.5428, 0.5111, 0.5428, 0.5111, 0.5435, 0.5107, 0.5547, 0.5174, 0.5545, 0.5184, 0.5545, 0.5184, 0.5547, 0.5174, 0.5506, 0.5091, 0.5515, 0.5097, 0.5515, 0.5097, 0.5506, 0.5091, 0.5424, 0.5091, 0.5433, 0.5086, 0.5433, 0.5086, 0.5424, 0.5091, 0.5475, 0.5099, 0.5467, 0.5098, 0.5467, 0.5098, 0.5475, 0.5099, 0.5412, 0.5193, 0.5416, 0.52, 0.5416, 0.52, 0.5412, 0.5193, 0.5528, 0.5178, 0.5529, 0.517, 0.5529, 0.517, 0.5528, 0.5178, 0.5476, 0.5245, 0.5465, 0.5246, 0.5465, 0.5246, 0.5476, 0.5245, 0.5505, 0.5111, 0.5498, 0.5107, 0.5498, 0.5107, 0.5505, 0.5111, 0.553, 0.5161, 0.5529, 0.5153, 0.5529, 0.5153, 0.553, 0.5161, 0.5442, 0.522, 0.545, 0.5223, 0.545, 0.5223, 0.5442, 0.522, 0.5442, 0.5103, 0.5435, 0.5107, 0.5435, 0.5107, 0.5442, 0.5103, 0.5486, 0.5243, 0.5476, 0.5245, 0.5476, 0.5245, 0.5486, 0.5243, 0.5491, 0.5103, 0.5483, 0.51, 0.5483, 0.51, 0.5491, 0.5103, 0.5444, 0.5083, 0.5454, 0.5081, 0.5454, 0.5081, 0.5444, 0.5083, 0.5389, 0.5194, 0.5385, 0.5184, 0.5385, 0.5184, 0.5389, 0.5194, 0.5405, 0.5145, 0.5404, 0.5153, 0.5404, 0.5153, 0.5405, 0.5145, 0.5542, 0.5131, 0.5545, 0.5141, 0.5545, 0.5141, 0.5542, 0.5131, 0.5424, 0.5234, 0.5415, 0.5228, 0.5415, 0.5228, 0.5424, 0.5234, 0.5506, 0.5234, 0.5497, 0.5239, 0.5497, 0.5239, 0.5506, 0.5234, 0.5405, 0.5178, 0.5408, 0.5186, 0.5408, 0.5186, 0.5405, 0.5178, 0.5415, 0.5228, 0.5407, 0.5221, 0.5407, 0.5221, 0.5415, 0.5228, 0.5542, 0.5194, 0.5537, 0.5204, 0.5537, 0.5204, 0.5542, 0.5194, 0.5428, 0.5212, 0.5435, 0.5216, 0.5435, 0.5216, 0.5428, 0.5212, 0.5537, 0.5204, 0.5531, 0.5213, 0.5531, 0.5213, 0.5537, 0.5204, 0.5444, 0.5243, 0.5433, 0.5239, 0.5433, 0.5239, 0.5444, 0.5243, 0.5467, 0.5098, 0.5458, 0.5099, 0.5458, 0.5099, 0.5467, 0.5098, 0.5433, 0.5239, 0.5424, 0.5234, 0.5424, 0.5234, 0.5433, 0.5239, 0.5528, 0.5145, 0.5525, 0.5137, 0.5525, 0.5137, 0.5528, 0.5145, 0.5524, 0.5221, 0.5515, 0.5228, 0.5515, 0.5228, 0.5524, 0.5221, 0.5458, 0.5224, 0.5467, 0.5225, 0.5467, 0.5225, 0.5458, 0.5224, 0.5467, 0.5225, 0.5475, 0.5224, 0.5475, 0.5224, 0.5467, 0.5225, 0.5475, 0.5224, 0.5483, 0.5223, 0.5483, 0.5223, 0.5475, 0.5224, 0.5505, 0.5212, 0.5511, 0.5206, 0.5511, 0.5206, 0.5505, 0.5212, 0.5383, 0.5152, 0.5385, 0.5141, 0.5385, 0.5141, 0.5383, 0.5152, 0.5515, 0.5097, 0.5524, 0.5104, 0.5524, 0.5104, 0.5515, 0.5097, 0.5412, 0.513, 0.5408, 0.5137, 0.5408, 0.5137, 0.5412, 0.513, 0.5476, 0.5081, 0.5486, 0.5083, 0.5486, 0.5083, 0.5476, 0.5081, 0.5465, 0.5246, 0.5454, 0.5245, 0.5454, 0.5245, 0.5465, 0.5246, 0.5491, 0.522, 0.5498, 0.5216, 0.5498, 0.5216, 0.5491, 0.522, 0.5517, 0.52, 0.5521, 0.5193, 0.5521, 0.5193, 0.5517, 0.52, 0.545, 0.51, 0.5442, 0.5103, 0.5442, 0.5103, 0.545, 0.51, 0.5416, 0.52, 0.5422, 0.5206, 0.5422, 0.5206, 0.5416, 0.52, 0.5422, 0.5117, 0.5416, 0.5123, 0.5416, 0.5123, 0.5422, 0.5117, 0.5415, 0.5097, 0.5424, 0.5091, 0.5424, 0.5091, 0.5415, 0.5097, 0.5548, 0.5163, 0.5547, 0.5174, 0.5547, 0.5174, 0.5548, 0.5163, 0.5399, 0.5112, 0.5407, 0.5104, 0.5407, 0.5104, 0.5399, 0.5112, 0.5525, 0.5186, 0.5528, 0.5178, 0.5528, 0.5178, 0.5525, 0.5186, 0.5433, 0.5086, 0.5444, 0.5083, 0.5444, 0.5083, 0.5433, 0.5086, 0.5389, 0.5131, 0.5393, 0.5121, 0.5393, 0.5121, 0.5389, 0.5131, 0.5515, 0.5228, 0.5506, 0.5234, 0.5506, 0.5234, 0.5515, 0.5228, 0.545, 0.5223, 0.5458, 0.5224, 0.5458, 0.5224, 0.545, 0.5223, 0.5483, 0.51, 0.5475, 0.5099, 0.5475, 0.5099, 0.5483, 0.51, 0.5408, 0.5137, 0.5405, 0.5145, 0.5405, 0.5145, 0.5408, 0.5137, 0.5498, 0.5216, 0.5505, 0.5212, 0.5505, 0.5212, 0.5498, 0.5216, 0.5403, 0.5161, 0.5404, 0.517, 0.5404, 0.517, 0.5403, 0.5161, 0.5404, 0.5153, 0.5403, 0.5161, 0.5403, 0.5161, 0.5404, 0.5153, 0.5537, 0.5121, 0.5542, 0.5131, 0.5542, 0.5131, 0.5537, 0.5121, 0.5545, 0.5184, 0.5542, 0.5194, 0.5542, 0.5194, 0.5545, 0.5184, 0.4523, 0.6503, 0.4354, 0.6446, 0.4542, 0.5991, 0.465, 0.6028, 0.4876, 0.3822, 0.4698, 0.3834, 0.4762, 0.4322, 0.4876, 0.4314, 0.4354, 0.6446, 0.4194, 0.6367, 0.444, 0.5941, 0.4542, 0.5991, 0.6193, 0.4833, 0.6136, 0.4664, 0.5681, 0.4852, 0.5718, 0.496, 0.584, 0.615, 0.5706, 0.6268, 0.5407, 0.5878, 0.5492, 0.5802, 0.4698, 0.6538, 0.4876, 0.655, 0.4876, 0.6058, 0.4762, 0.605, 0.4876, 0.655, 0.5054, 0.6538, 0.499, 0.605, 0.4876, 0.6058, 0.5054, 0.6538, 0.5229, 0.6503, 0.5102, 0.6028, 0.499, 0.605, 0.5706, 0.6268, 0.584, 0.615, 0.5492, 0.5802, 0.5407, 0.5878, 0.3524, 0.5008, 0.3559, 0.4833, 0.4034, 0.496, 0.4012, 0.5072, 0.5706, 0.4104, 0.584, 0.4222, 0.5492, 0.457, 0.5407, 0.4495, 0.3695, 0.4504, 0.3616, 0.4664, 0.4071, 0.4852, 0.4121, 0.475, 0.5054, 0.3834, 0.5229, 0.3869, 0.5102, 0.4344, 0.499, 0.4322, 0.4876, 0.655, 0.4698, 0.6538, 0.4762, 0.605, 0.4876, 0.6058, 0.5398, 0.6446, 0.5558, 0.6367, 0.5312, 0.5941, 0.521, 0.5991, 0.5958, 0.6016, 0.6057, 0.5868, 0.5631, 0.5622, 0.5567, 0.5717, 0.4523, 0.3869, 0.4354, 0.3926, 0.4542, 0.4381, 0.465, 0.4344, 0.3794, 0.6016, 0.3912, 0.615, 0.426, 0.5802, 0.4185, 0.5717, 0.3912, 0.4222, 0.3794, 0.4356, 0.4185, 0.4655, 0.426, 0.457, 0.4046, 0.4104, 0.4194, 0.4005, 0.444, 0.4431, 0.4345, 0.4495, 0.624, 0.5186, 0.6228, 0.5364, 0.574, 0.53, 0.5748, 0.5186, 0.3794, 0.4356, 0.3912, 0.4222, 0.426, 0.457, 0.4185, 0.4655, 0.6136, 0.5708, 0.6193, 0.5539, 0.5718, 0.5412, 0.5681, 0.552, 0.4354, 0.3926, 0.4523, 0.3869, 0.465, 0.4344, 0.4542, 0.4381, 0.3616, 0.4664, 0.3695, 0.4504, 0.4121, 0.475, 0.4071, 0.4852, 0.5706, 0.6268, 0.5558, 0.6367, 0.5312, 0.5941, 0.5407, 0.5878, 0.4523, 0.6503, 0.4698, 0.6538, 0.4762, 0.605, 0.465, 0.6028, 0.5229, 0.3869, 0.5054, 0.3834, 0.499, 0.4322, 0.5102, 0.4344, 0.3616, 0.4664, 0.3559, 0.4833, 0.4034, 0.496, 0.4071, 0.4852, 0.5558, 0.6367, 0.5706, 0.6268, 0.5407, 0.5878, 0.5312, 0.5941, 0.3512, 0.5186, 0.3524, 0.5364, 0.4012, 0.53, 0.4004, 0.5186, 0.3524, 0.5008, 0.3512, 0.5186, 0.4004, 0.5186, 0.4012, 0.5072, 0.6057, 0.4504, 0.6136, 0.4664, 0.5681, 0.4852, 0.5631, 0.475, 0.6193, 0.5539, 0.6136, 0.5708, 0.5681, 0.552, 0.5718, 0.5412, 0.3512, 0.5186, 0.3524, 0.5008, 0.4012, 0.5072, 0.4004, 0.5186, 0.6057, 0.5868, 0.6136, 0.5708, 0.5681, 0.552, 0.5631, 0.5622, 0.3559, 0.5539, 0.3524, 0.5364, 0.4012, 0.53, 0.4034, 0.5412, 0.584, 0.4222, 0.5706, 0.4104, 0.5407, 0.4495, 0.5492, 0.457, 0.4698, 0.3834, 0.4876, 0.3822, 0.4876, 0.4314, 0.4762, 0.4322, 0.5398, 0.6446, 0.5229, 0.6503, 0.5102, 0.6028, 0.521, 0.5991, 0.4194, 0.6367, 0.4354, 0.6446, 0.4542, 0.5991, 0.444, 0.5941, 0.6228, 0.5364, 0.624, 0.5186, 0.5748, 0.5186, 0.574, 0.53, 0.3912, 0.615, 0.3794, 0.6016, 0.4185, 0.5717, 0.426, 0.5802, 0.3524, 0.5364, 0.3512, 0.5186, 0.4004, 0.5186, 0.4012, 0.53, 0.3616, 0.5708, 0.3695, 0.5868, 0.4121, 0.5622, 0.4071, 0.552, 0.5958, 0.4356, 0.6057, 0.4504, 0.5631, 0.475, 0.5567, 0.4655, 0.3912, 0.4222, 0.4046, 0.4104, 0.4345, 0.4495, 0.426, 0.457, 0.3559, 0.4833, 0.3616, 0.4664, 0.4071, 0.4852, 0.4034, 0.496, 0.3912, 0.615, 0.4046, 0.6268, 0.4345, 0.5878, 0.426, 0.5802, 0.3524, 0.5364, 0.3559, 0.5539, 0.4034, 0.5412, 0.4012, 0.53, 0.6136, 0.4664, 0.6057, 0.4504, 0.5631, 0.475, 0.5681, 0.4852, 0.3695, 0.5868, 0.3616, 0.5708, 0.4071, 0.552, 0.4121, 0.5622, 0.5398, 0.3926, 0.5558, 0.4005, 0.5312, 0.4431, 0.521, 0.4381, 0.4698, 0.6538, 0.4523, 0.6503, 0.465, 0.6028, 0.4762, 0.605, 0.5558, 0.4005, 0.5398, 0.3926, 0.521, 0.4381, 0.5312, 0.4431, 0.6193, 0.4833, 0.6228, 0.5008, 0.574, 0.5072, 0.5718, 0.496, 0.5229, 0.6503, 0.5398, 0.6446, 0.521, 0.5991, 0.5102, 0.6028, 0.6057, 0.4504, 0.5958, 0.4356, 0.5567, 0.4655, 0.5631, 0.475, 0.3794, 0.4356, 0.3695, 0.4504, 0.4121, 0.475, 0.4185, 0.4655, 0.5958, 0.6016, 0.584, 0.615, 0.5492, 0.5802, 0.5567, 0.5717, 0.584, 0.4222, 0.5958, 0.4356, 0.5567, 0.4655, 0.5492, 0.457, 0.4046, 0.4104, 0.3912, 0.4222, 0.426, 0.457, 0.4345, 0.4495, 0.584, 0.615, 0.5958, 0.6016, 0.5567, 0.5717, 0.5492, 0.5802, 0.6228, 0.5008, 0.624, 0.5186, 0.5748, 0.5186, 0.574, 0.5072, 0.5958, 0.4356, 0.584, 0.4222, 0.5492, 0.457, 0.5567, 0.4655, 0.3794, 0.6016, 0.3695, 0.5868, 0.4121, 0.5622, 0.4185, 0.5717, 0.4698, 0.3834, 0.4523, 0.3869, 0.465, 0.4344, 0.4762, 0.4322, 0.3695, 0.4504, 0.3794, 0.4356, 0.4185, 0.4655, 0.4121, 0.475, 0.4876, 0.3822, 0.5054, 0.3834, 0.499, 0.4322, 0.4876, 0.4314, 0.5229, 0.3869, 0.5398, 0.3926, 0.521, 0.4381, 0.5102, 0.4344, 0.6228, 0.5008, 0.6193, 0.4833, 0.5718, 0.496, 0.574, 0.5072, 0.4194, 0.4005, 0.4046, 0.4104, 0.4345, 0.4495, 0.444, 0.4431, 0.6228, 0.5364, 0.6193, 0.5539, 0.5718, 0.5412, 0.574, 0.53, 0.5558, 0.4005, 0.5706, 0.4104, 0.5407, 0.4495, 0.5312, 0.4431, 0.4194, 0.4005, 0.4354, 0.3926, 0.4542, 0.4381, 0.444, 0.4431, 0.5054, 0.3834, 0.4876, 0.3822, 0.4876, 0.4314, 0.499, 0.4322, 0.3695, 0.5868, 0.3794, 0.6016, 0.4185, 0.5717, 0.4121, 0.5622, 0.6193, 0.5539, 0.6228, 0.5364, 0.574, 0.53, 0.5718, 0.5412, 0.5054, 0.6538, 0.4876, 0.655, 0.4876, 0.6058, 0.499, 0.605, 0.5706, 0.4104, 0.5558, 0.4005, 0.5312, 0.4431, 0.5407, 0.4495, 0.624, 0.5186, 0.6228, 0.5008, 0.574, 0.5072, 0.5748, 0.5186, 0.4354, 0.6446, 0.4523, 0.6503, 0.465, 0.6028, 0.4542, 0.5991, 0.4354, 0.3926, 0.4194, 0.4005, 0.444, 0.4431, 0.4542, 0.4381, 0.5229, 0.6503, 0.5054, 0.6538, 0.499, 0.605, 0.5102, 0.6028, 0.5398, 0.3926, 0.5229, 0.3869, 0.5102, 0.4344, 0.521, 0.4381, 0.4523, 0.3869, 0.4698, 0.3834, 0.4762, 0.4322, 0.465, 0.4344, 0.3616, 0.5708, 0.3559, 0.5539, 0.4034, 0.5412, 0.4071, 0.552, 0.3559, 0.4833, 0.3524, 0.5008, 0.4012, 0.5072, 0.4034, 0.496, 0.6136, 0.4664, 0.6193, 0.4833, 0.5718, 0.496, 0.5681, 0.4852, 0.4194, 0.6367, 0.4046, 0.6268, 0.4345, 0.5878, 0.444, 0.5941, 0.5558, 0.6367, 0.5398, 0.6446, 0.521, 0.5991, 0.5312, 0.5941, 0.3559, 0.5539, 0.3616, 0.5708, 0.4071, 0.552, 0.4034, 0.5412, 0.4046, 0.6268, 0.3912, 0.615, 0.426, 0.5802, 0.4345, 0.5878, 0.6136, 0.5708, 0.6057, 0.5868, 0.5631, 0.5622, 0.5681, 0.552, 0.4046, 0.6268, 0.4194, 0.6367, 0.444, 0.5941, 0.4345, 0.5878, 0.6057, 0.5868, 0.5958, 0.6016, 0.5567, 0.5717, 0.5631, 0.5622, 0.4718, 0.4711, 0.4718, 0.5593, 0.472, 0.5593, 0.472, 0.4711, 0.472, 0.4711, 0.472, 0.5593, 0.4723, 0.5593, 0.4723, 0.4711, 0.4723, 0.4711, 0.4723, 0.5593, 0.4729, 0.5593, 0.4729, 0.4711, 0.4729, 0.4711, 0.4729, 0.5593, 0.4736, 0.5593, 0.4736, 0.4711, 0.4736, 0.4711, 0.4736, 0.5593, 0.4746, 0.5593, 0.4746, 0.4711, 0.4746, 0.4711, 0.4746, 0.5593, 0.4758, 0.5593, 0.4758, 0.4711, 0.4758, 0.4711, 0.4758, 0.5593, 0.4771, 0.5593, 0.4771, 0.4711, 0.4771, 0.4711, 0.4771, 0.5593, 0.4786, 0.5593, 0.4786, 0.4711, 0.4786, 0.4711, 0.4786, 0.5593, 0.4801, 0.5593, 0.4801, 0.4711, 0.4801, 0.4711, 0.4801, 0.5593, 0.4818, 0.5593, 0.4818, 0.4711, 0.4818, 0.4711, 0.4818, 0.5593, 0.4835, 0.5593, 0.4835, 0.4711, 0.4835, 0.4711, 0.4835, 0.5593, 0.4853, 0.5593, 0.4853, 0.4711, 0.4853, 0.4711, 0.4853, 0.5593, 0.487, 0.5593, 0.487, 0.4711, 0.487, 0.4711, 0.487, 0.5593, 0.4887, 0.5593, 0.4887, 0.4711, 0.4887, 0.4711, 0.4887, 0.5593, 0.4904, 0.5593, 0.4904, 0.4711, 0.4904, 0.4711, 0.4904, 0.5593, 0.492, 0.5593, 0.492, 0.4711, 0.492, 0.4711, 0.492, 0.5593, 0.4934, 0.5593, 0.4934, 0.4711, 0.4934, 0.4711, 0.4934, 0.5593, 0.4948, 0.5593, 0.4948, 0.4711, 0.4948, 0.4711, 0.4948, 0.5593, 0.4959, 0.5593, 0.4959, 0.4711, 0.4959, 0.4711, 0.4959, 0.5593, 0.4969, 0.5593, 0.4969, 0.4711, 0.4969, 0.4711, 0.4969, 0.5593, 0.4977, 0.5593, 0.4977, 0.4711, 0.4977, 0.4711, 0.4977, 0.5593, 0.4982, 0.5593, 0.4982, 0.4711, 0.4982, 0.4711, 0.4982, 0.5593, 0.4986, 0.5593, 0.4986, 0.4711, 0.4986, 0.4711, 0.4986, 0.5593, 0.4987, 0.5593, 0.4987, 0.4711, 0.4987, 0.4711, 0.4987, 0.5593, 0.4986, 0.5593, 0.4986, 0.4711, 0.4986, 0.4711, 0.4986, 0.5593, 0.4982, 0.5593, 0.4982, 0.4711, 0.4982, 0.4711, 0.4982, 0.5593, 0.4977, 0.5593, 0.4977, 0.4711, 0.4977, 0.4711, 0.4977, 0.5593, 0.4969, 0.5593, 0.4969, 0.4711, 0.4969, 0.4711, 0.4969, 0.5593, 0.4959, 0.5593, 0.4959, 0.4711, 0.4959, 0.4711, 0.4959, 0.5593, 0.4948, 0.5593, 0.4948, 0.4711, 0.4948, 0.4711, 0.4948, 0.5593, 0.4934, 0.5593, 0.4934, 0.4711, 0.4934, 0.4711, 0.4934, 0.5593, 0.492, 0.5593, 0.492, 0.4711, 0.492, 0.4711, 0.492, 0.5593, 0.4904, 0.5593, 0.4904, 0.4711, 0.4904, 0.4711, 0.4904, 0.5593, 0.4887, 0.5593, 0.4887, 0.4711, 0.4887, 0.4711, 0.4887, 0.5593, 0.487, 0.5593, 0.487, 0.4711, 0.487, 0.4711, 0.487, 0.5593, 0.4853, 0.5593, 0.4853, 0.4711, 0.4853, 0.4711, 0.4853, 0.5593, 0.4835, 0.5593, 0.4835, 0.4711, 0.4835, 0.4711, 0.4835, 0.5593, 0.4818, 0.5593, 0.4818, 0.4711, 0.4818, 0.4711, 0.4818, 0.5593, 0.4801, 0.5593, 0.4801, 0.4711, 0.4801, 0.4711, 0.4801, 0.5593, 0.4786, 0.5593, 0.4786, 0.4711, 0.4786, 0.4711, 0.4786, 0.5593, 0.4771, 0.5593, 0.4771, 0.4711, 0.4771, 0.4711, 0.4771, 0.5593, 0.4758, 0.5593, 0.4758, 0.4711, 0.4758, 0.4711, 0.4758, 0.5593, 0.4746, 0.5593, 0.4746, 0.4711, 0.4746, 0.4711, 0.4746, 0.5593, 0.4736, 0.5593, 0.4736, 0.4711, 0.4736, 0.4711, 0.4736, 0.5593, 0.4729, 0.5593, 0.4729, 0.4711, 0.4729, 0.4711, 0.4729, 0.5593, 0.4723, 0.5593, 0.4723, 0.4711, 0.4723, 0.4711, 0.4723, 0.5593, 0.472, 0.5593, 0.472, 0.4711, 0.472, 0.4711, 0.472, 0.5593, 0.4718, 0.5593, 0.4718, 0.4711])
me_gear.use_remesh_preserve_volume = False
me_gear.use_remesh_preserve_attributes = False
me_gear.use_mirror_vertex_groups = False
me_gear.update()

# ---- objects
ob_gear = bpy.data.objects.new('Gear', me_gear)

# ---- transforms, parenting, visibility, modifiers, constraints
ob_gear.location = (0.0, 0.0, 0.0)
ob_gear.lineart.crease_threshold = 0.0
_vg = ob_gear.vertex_groups.new(name='Tips')
_vg = ob_gear.vertex_groups.new(name='Valleys')

# ---- collection membership
col_collection_1.objects.link(ob_gear)

# ---- scene / render settings (as saved in the file)
scene.frame_start = 1; scene.frame_end = 2; scene.frame_set(1)
scene.render.engine = 'BLENDER_EEVEE_NEXT'
scene.render.resolution_percentage = 50
scene.render.dither_intensity = 0.0
scene.cycles.use_denoising = False
scene.cycles.samples = 128
scene.cycles.sampling_pattern = 'TABULATED_SOBOL'
scene.cycles.use_adaptive_sampling = False
scene.cycles.use_light_tree = False
scene.cycles.blur_glossy = 0.0
scene.cycles.sample_clamp_indirect = 0.0
scene.view_settings.view_transform = 'Standard'
bpy.context.view_layer.update()

# ---- added for rendering (the .blend has no active camera and no usable light): camera, sun
cam_auto = bpy.data.cameras.new('AutoCamera')
cam_auto.lens = 50.0
cam_auto.sensor_width = 36.0
cam_auto.clip_end = 1000.0
ob_auto_camera = bpy.data.objects.new('AutoCamera', cam_auto)
scene.collection.objects.link(ob_auto_camera)
ob_auto_camera.location = (0.3626, -0.43512, 0.302741)
ob_auto_camera.rotation_euler = (1.09748, -7.21219e-08, 0.694738)
scene.camera = ob_auto_camera
light_auto_sun = bpy.data.lights.new('AutoSun', 'SUN')
light_auto_sun.energy = 3.0
light_auto_sun.angle = 0.0523599
ob_auto_sun = bpy.data.objects.new('AutoSun', light_auto_sun)
scene.collection.objects.link(ob_auto_sun)
ob_auto_sun.rotation_euler = (0.872665, 0.174533, 0.523599)
bpy.context.view_layer.update()
